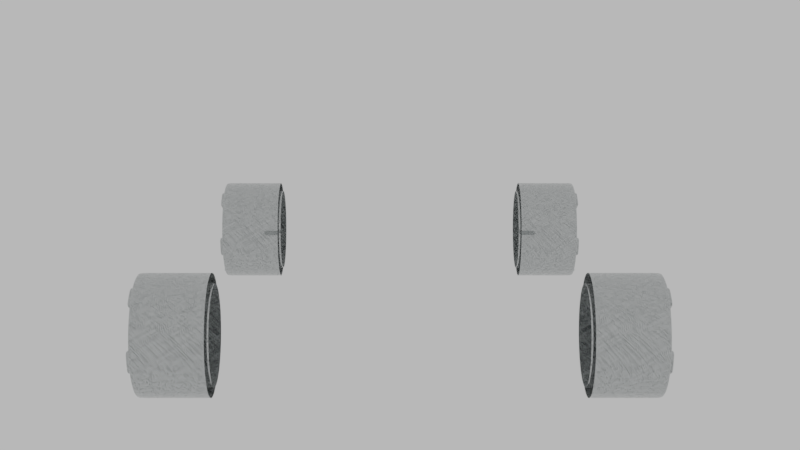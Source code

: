 # Source: Chevrolet_Camaro_SS_Rines.blend  (saved by Blender 3.6.13; exported with 4.5.12 LTS)
import bpy
from mathutils import Matrix  # noqa: F401  (used for matrix-valued properties, if any)

bpy.ops.wm.read_factory_settings(use_empty=True)
scene = bpy.context.scene
scene.name = 'Scene'

# ---- collections
col_colecci_n_3 = bpy.data.collections.new('Colección 3'); scene.collection.children.link(col_colecci_n_3)
col_colecci_n_3.hide_render = True
col_colecci_n_3.hide_viewport = True
col_ruedas = bpy.data.collections.new('Ruedas'); scene.collection.children.link(col_ruedas)

# ---- materials (node trees are filled in below, after node groups)
mat_material_008 = bpy.data.materials.new('Material.008')
mat_material_008.alpha_threshold = 0.0
mat_material_008.roughness = 0.5
mat_material_009 = bpy.data.materials.new('Material.009')
mat_material_009.alpha_threshold = 0.0
mat_material_009.roughness = 0.5

# ---- node groups
ng_scale_scratches = bpy.data.node_groups.new('Scale Scratches', 'ShaderNodeTree')
_s = ng_scale_scratches.interface.new_socket(name='Vector', in_out='OUTPUT', socket_type='NodeSocketVector')
_s.min_value = 0.0
_s.max_value = 0.0
_s = ng_scale_scratches.interface.new_socket(name='Scale', in_out='INPUT', socket_type='NodeSocketFloat')
_s.default_value = 0.5
_s.min_value = -1e+04
_s.max_value = 1e+04
_s = ng_scale_scratches.interface.new_socket(name='Vector', in_out='INPUT', socket_type='NodeSocketVector')
_s.min_value = -1e+04
_s.max_value = 1e+04
_N = ng_scale_scratches.nodes; _L = ng_scale_scratches.links
n0 = _N.new('ShaderNodeMath'); n0.name = 'Math.004'; n0.location = (-1, -78)
n0.hide = True
n0.operation = 'MULTIPLY'
n1 = _N.new('ShaderNodeMath'); n1.name = 'Math.005'; n1.location = (-4, -121)
n1.hide = True
n1.operation = 'MULTIPLY'
n2 = _N.new('ShaderNodeCombineXYZ'); n2.name = 'Combine XYZ'; n2.location = (134, -79)
n2.hide = True
n3 = _N.new('NodeGroupOutput'); n3.name = 'Group Output'; n3.location = (304, -62)
n4 = _N.new('ShaderNodeMath'); n4.name = 'Math.003'; n4.location = (-2, -30)
n4.hide = True
n4.operation = 'MULTIPLY'
n5 = _N.new('ShaderNodeSeparateXYZ'); n5.name = 'Separate XYZ'; n5.location = (-165, -78)
n5.hide = True
n6 = _N.new('NodeGroupInput'); n6.name = 'Group Input'; n6.location = (-456, -36)
_L.new(n4.outputs[0], n2.inputs[0])
_L.new(n0.outputs[0], n2.inputs[1])
_L.new(n1.outputs[0], n2.inputs[2])
_L.new(n2.outputs[0], n3.inputs[0])
_L.new(n5.outputs[0], n4.inputs[1])
_L.new(n5.outputs[1], n0.inputs[1])
_L.new(n5.outputs[2], n1.inputs[1])
_L.new(n6.outputs[0], n4.inputs[0])
_L.new(n6.outputs[0], n0.inputs[0])
_L.new(n6.outputs[0], n1.inputs[0])
_L.new(n6.outputs[1], n5.inputs[0])
n3.is_active_output = True
ng_rotation_scratches = bpy.data.node_groups.new('Rotation Scratches', 'ShaderNodeTree')
_s = ng_rotation_scratches.interface.new_socket(name='Vector', in_out='OUTPUT', socket_type='NodeSocketVector')
_s.min_value = 0.0
_s.max_value = 0.0
_s = ng_rotation_scratches.interface.new_socket(name='X', in_out='INPUT', socket_type='NodeSocketFloat')
_s.min_value = 0.0
_s.max_value = 360.0
_s = ng_rotation_scratches.interface.new_socket(name='Vector', in_out='INPUT', socket_type='NodeSocketVector')
_s.min_value = -1e+04
_s.max_value = 1e+04
_N = ng_rotation_scratches.nodes; _L = ng_rotation_scratches.links
n0 = _N.new('ShaderNodeMath'); n0.name = 'Math.003'; n0.location = (145, -4)
n0.hide = True
n0.operation = 'SINE'
n1 = _N.new('ShaderNodeMath'); n1.name = 'Math.004'; n1.location = (145, -60)
n1.hide = True
n1.operation = 'COSINE'
n2 = _N.new('ShaderNodeMath'); n2.name = 'Math.006'; n2.location = (27, -75)
n2.hide = True
n2.operation = 'DIVIDE'
n2.inputs[1].default_value = 180.0
n3 = _N.new('ShaderNodeMath'); n3.name = 'Math.005'; n3.location = (-92, -76)
n3.hide = True
n3.operation = 'MULTIPLY'
n3.inputs[1].default_value = -3.142
n4 = _N.new('ShaderNodeMath'); n4.name = 'Math.010'; n4.location = (285, -58)
n4.hide = True
n4.operation = 'MULTIPLY'
n5 = _N.new('ShaderNodeMath'); n5.name = 'Math.001'; n5.location = (145, 104)
n5.hide = True
n5.operation = 'COSINE'
n6 = _N.new('ShaderNodeMath'); n6.name = 'Math.002'; n6.location = (145, 50)
n6.hide = True
n6.operation = 'SINE'
n7 = _N.new('ShaderNodeSeparateXYZ'); n7.name = 'Separate XYZ'; n7.location = (-33, 15)
n7.hide = True
n8 = _N.new('ShaderNodeMath'); n8.name = 'Math.011'; n8.location = (439, 77)
n8.hide = True
n8.operation = 'SUBTRACT'
n9 = _N.new('ShaderNodeMath'); n9.name = 'Math.012'; n9.location = (439, -31)
n9.hide = True
n10 = _N.new('ShaderNodeMath'); n10.name = 'Math.007'; n10.location = (285, 104)
n10.hide = True
n10.operation = 'MULTIPLY'
n11 = _N.new('ShaderNodeMath'); n11.name = 'Math.008'; n11.location = (285, 50)
n11.hide = True
n11.operation = 'MULTIPLY'
n12 = _N.new('ShaderNodeMath'); n12.name = 'Math.009'; n12.location = (285, -4)
n12.hide = True
n12.operation = 'MULTIPLY'
n13 = _N.new('ShaderNodeCombineXYZ'); n13.name = 'Combine XYZ'; n13.location = (583, 20)
n13.hide = True
n14 = _N.new('NodeGroupOutput'); n14.name = 'Group Output'; n14.location = (750, 37)
n15 = _N.new('NodeGroupInput'); n15.name = 'Group Input'; n15.location = (-265, 52)
_L.new(n13.outputs[0], n14.inputs[0])
_L.new(n15.outputs[1], n7.inputs[0])
_L.new(n15.outputs[0], n3.inputs[0])
_L.new(n3.outputs[0], n2.inputs[0])
_L.new(n2.outputs[0], n1.inputs[0])
_L.new(n2.outputs[0], n0.inputs[0])
_L.new(n2.outputs[0], n6.inputs[0])
_L.new(n2.outputs[0], n5.inputs[0])
_L.new(n5.outputs[0], n10.inputs[0])
_L.new(n6.outputs[0], n11.inputs[0])
_L.new(n0.outputs[0], n12.inputs[0])
_L.new(n1.outputs[0], n4.inputs[0])
_L.new(n7.outputs[1], n10.inputs[1])
_L.new(n7.outputs[1], n12.inputs[1])
_L.new(n7.outputs[2], n4.inputs[1])
_L.new(n7.outputs[2], n11.inputs[1])
_L.new(n10.outputs[0], n8.inputs[0])
_L.new(n11.outputs[0], n8.inputs[1])
_L.new(n12.outputs[0], n9.inputs[0])
_L.new(n4.outputs[0], n9.inputs[1])
_L.new(n8.outputs[0], n13.inputs[1])
_L.new(n9.outputs[0], n13.inputs[2])
_L.new(n7.outputs[0], n13.inputs[0])
n14.is_active_output = True
ng_color_ramp_scratches = bpy.data.node_groups.new('Color Ramp Scratches', 'ShaderNodeTree')
_s = ng_color_ramp_scratches.interface.new_socket(name='Color', in_out='OUTPUT', socket_type='NodeSocketColor')
_s.default_value = (0.0, 0.0, 0.0, 0.0)
_s = ng_color_ramp_scratches.interface.new_socket(name='Fac', in_out='INPUT', socket_type='NodeSocketFloat')
_s.default_value = 0.5
_s.min_value = -1e+04
_s.max_value = 1e+04
_s = ng_color_ramp_scratches.interface.new_socket(name='Color1', in_out='INPUT', socket_type='NodeSocketColor')
_s.default_value = (0.5, 0.5, 0.5, 1.0)
_s = ng_color_ramp_scratches.interface.new_socket(name='Pos 1', in_out='INPUT', socket_type='NodeSocketFloat')
_s.default_value = 0.5
_s.min_value = 0.0
_s.max_value = 0.982
_s = ng_color_ramp_scratches.interface.new_socket(name='Color2', in_out='INPUT', socket_type='NodeSocketColor')
_s.default_value = (0.5, 0.5, 0.5, 1.0)
_N = ng_color_ramp_scratches.nodes; _L = ng_color_ramp_scratches.links
n0 = _N.new('ShaderNodeMath'); n0.name = 'Math.003'; n0.location = (-152, -30)
n0.hide = True
n0.operation = 'DIVIDE'
n1 = _N.new('ShaderNodeMath'); n1.name = 'Math'; n1.location = (-294, 29)
n1.hide = True
n1.operation = 'SUBTRACT'
n2 = _N.new('ShaderNodeMath'); n2.name = 'Math.004'; n2.location = (7, 16)
n2.hide = True
n2.operation = 'MULTIPLY'
n3 = _N.new('ShaderNodeMix'); n3.name = 'Mix.001'; n3.location = (296, -20)
n3.hide = True
n3.data_type = 'RGBA'
n4 = _N.new('NodeGroupOutput'); n4.name = 'Group Output'; n4.location = (496, 0)
n5 = _N.new('ShaderNodeMath'); n5.name = 'Math.005'; n5.location = (158, -3)
n5.hide = True
n5.use_clamp = True
n6 = _N.new('ShaderNodeMath'); n6.name = 'Math.002'; n6.location = (-151, 30)
n6.hide = True
n6.operation = 'DIVIDE'
n6.inputs[0].default_value = 1.0
n7 = _N.new('NodeGroupInput'); n7.name = 'Group Input'; n7.location = (-659, 21)
n8 = _N.new('ShaderNodeMath'); n8.name = 'Math.001'; n8.location = (-296, -27)
n8.hide = True
n8.operation = 'SUBTRACT'
n9 = _N.new('ShaderNodeMath'); n9.name = 'Math.006'; n9.location = (-487, 162)
n9.inputs[1].default_value = 0.018
_L.new(n5.outputs[0], n3.inputs[0])
_L.new(n1.outputs[0], n6.inputs[1])
_L.new(n8.outputs[0], n0.inputs[1])
_L.new(n6.outputs[0], n2.inputs[0])
_L.new(n2.outputs[0], n5.inputs[0])
_L.new(n0.outputs[0], n5.inputs[1])
_L.new(n7.outputs[0], n2.inputs[1])
_L.new(n7.outputs[1], n3.inputs[6])
_L.new(n7.outputs[2], n1.inputs[1])
_L.new(n7.outputs[2], n0.inputs[0])
_L.new(n7.outputs[2], n8.inputs[0])
_L.new(n7.outputs[3], n3.inputs[7])
_L.new(n3.outputs[2], n4.inputs[0])
_L.new(n7.outputs[2], n9.inputs[0])
_L.new(n9.outputs[0], n1.inputs[0])
_L.new(n9.outputs[0], n8.inputs[1])
n4.is_active_output = True
ng_scratches_texture = bpy.data.node_groups.new('Scratches Texture', 'ShaderNodeTree')
_s = ng_scratches_texture.interface.new_socket(name='Scratches', in_out='OUTPUT', socket_type='NodeSocketFloat')
_s.min_value = 0.0
_s.max_value = 0.0
_s = ng_scratches_texture.interface.new_socket(name='Scale', in_out='INPUT', socket_type='NodeSocketFloat')
_s.default_value = 1.0
_s.min_value = -1e+04
_s.max_value = 1e+04
_s = ng_scratches_texture.interface.new_socket(name='Scratches', in_out='INPUT', socket_type='NodeSocketFloat')
_s.subtype = 'FACTOR'
_s.default_value = 0.3
_s.min_value = 0.0
_s.max_value = 1.0
_s = ng_scratches_texture.interface.new_socket(name='Rotation', in_out='INPUT', socket_type='NodeSocketFloat')
_s.min_value = 0.0
_s.max_value = 360.0
_N = ng_scratches_texture.nodes; _L = ng_scratches_texture.links
n0 = _N.new('ShaderNodeMapping'); n0.name = 'Mapping.001'; n0.location = (-217, -145)
n0.inputs[2].default_value = (6.981, 0.0, 0.0)
n1 = _N.new('ShaderNodeTexWave'); n1.name = 'Wave Texture'; n1.location = (156, 154)
n1.bands_direction = 'DIAGONAL'
n1.rings_direction = 'SPHERICAL'
n1.inputs[3].default_value = 0.0
n1.inputs[6].default_value = 1.571
n2 = _N.new('ShaderNodeMapping'); n2.name = 'Mapping.002'; n2.location = (-220, -503)
n2.inputs[2].default_value = (2.583, 0.0, 0.0)
n3 = _N.new('ShaderNodeCombineXYZ'); n3.name = 'Combine XYZ'; n3.location = (406, -55)
n3.hide = True
n4 = _N.new('ShaderNodeCombineXYZ'); n4.name = 'Combine XYZ.001'; n4.location = (401, -692)
n4.hide = True
n5 = _N.new('ShaderNodeSeparateXYZ'); n5.name = 'Separate XYZ.001'; n5.location = (178, -890)
n5.hide = True
n6 = _N.new('ShaderNodeTexNoise'); n6.name = 'Musgrave Texture.001'; n6.location = (581, -621)
n6.width = 150
n6.normalize = False
n6.inputs[2].default_value = 8.75
n6.inputs[3].default_value = 14.0
n6.inputs[4].default_value = 0.7692
n6.inputs[5].default_value = 1.3
n7 = _N.new('ShaderNodeMix'); n7.name = 'Mix.001'; n7.location = (656, -447)
n7.hide = True
n7.data_type = 'RGBA'
n8 = _N.new('ShaderNodeTexWave'); n8.name = 'Wave Texture.001'; n8.location = (156, -505)
n8.bands_direction = 'DIAGONAL'
n8.rings_direction = 'SPHERICAL'
n8.inputs[1].default_value = 6.25
n8.inputs[3].default_value = 0.0
n8.inputs[6].default_value = 1.571
n9 = _N.new('ShaderNodeSeparateXYZ'); n9.name = 'Separate XYZ'; n9.location = (165, -180)
n9.hide = True
n10 = _N.new('NodeReroute'); n10.name = 'Reroute'; n10.location = (-305, -503)
n10.width = 16
n10.socket_idname = 'NodeSocketVector'
n11 = _N.new('ShaderNodeGroup'); n11.name = 'Group'; n11.location = (-463, -494)
n11.hide = True
n11.node_tree = ng_scale_scratches
n12 = _N.new('ShaderNodeGroup'); n12.name = 'Group.001'; n12.location = (-597, -505)
n12.hide = True
n12.node_tree = ng_rotation_scratches
n13 = _N.new('NodeGroupInput'); n13.name = 'Group Input'; n13.location = (-975, -555)
n14 = _N.new('ShaderNodeTexNoise'); n14.name = 'Musgrave Texture'; n14.location = (581, 37)
n14.width = 150
n14.normalize = False
n14.inputs[2].default_value = 7.5
n14.inputs[3].default_value = 14.0
n14.inputs[4].default_value = 0.7692
n14.inputs[5].default_value = 1.3
n15 = _N.new('ShaderNodeValue'); n15.name = 'Value.002'; n15.location = (455, -415)
n15.outputs[0].default_value = 2.0
n16 = _N.new('ShaderNodeValue'); n16.name = 'Value.003'; n16.location = (456, -496)
n16.outputs[0].default_value = -2.0
n17 = _N.new('ShaderNodeGroup'); n17.name = 'Group.003'; n17.location = (833, -250)
n17.node_tree = ng_color_ramp_scratches
n17.inputs[1].default_value = (0.0, 0.0, 0.0, 1.0)
n17.inputs[3].default_value = (1.0, 1.0, 1.0, 1.0)
n18 = _N.new('ShaderNodeGroup'); n18.name = 'Group.002'; n18.location = (824, -469)
n18.node_tree = ng_color_ramp_scratches
n18.inputs[1].default_value = (0.0, 0.0, 0.0, 1.0)
n18.inputs[3].default_value = (1.0, 1.0, 1.0, 1.0)
n19 = _N.new('ShaderNodeMath'); n19.name = 'Math'; n19.location = (1063, -326)
n19.use_clamp = True
n20 = _N.new('NodeGroupOutput'); n20.name = 'Group Output'; n20.location = (1264, -369)
n21 = _N.new('ShaderNodeMapping'); n21.name = 'Mapping.003'; n21.location = (-222, -781)
n21.inputs[2].default_value = (5.236, 0.0, 0.0)
n22 = _N.new('ShaderNodeTexCoord'); n22.name = 'Texture Coordinate'; n22.location = (-874, -213)
_L.new(n10.outputs[0], n0.inputs[0])
_L.new(n0.outputs[0], n9.inputs[0])
_L.new(n9.outputs[2], n3.inputs[2])
_L.new(n3.outputs[0], n14.inputs[0])
_L.new(n22.outputs[3], n12.inputs[1])
_L.new(n11.outputs[0], n10.inputs[0])
_L.new(n13.outputs[0], n11.inputs[0])
_L.new(n9.outputs[0], n3.inputs[0])
_L.new(n1.outputs[0], n3.inputs[1])
_L.new(n2.outputs[0], n8.inputs[0])
_L.new(n21.outputs[0], n5.inputs[0])
_L.new(n5.outputs[2], n4.inputs[2])
_L.new(n4.outputs[0], n6.inputs[0])
_L.new(n5.outputs[0], n4.inputs[0])
_L.new(n8.outputs[0], n4.inputs[1])
_L.new(n10.outputs[0], n2.inputs[0])
_L.new(n10.outputs[0], n21.inputs[0])
_L.new(n12.outputs[0], n11.inputs[1])
_L.new(n13.outputs[2], n12.inputs[0])
_L.new(n6.outputs[0], n18.inputs[0])
_L.new(n18.outputs[0], n19.inputs[1])
_L.new(n14.outputs[0], n17.inputs[0])
_L.new(n17.outputs[0], n19.inputs[0])
_L.new(n7.outputs[2], n17.inputs[2])
_L.new(n7.outputs[2], n18.inputs[2])
_L.new(n15.outputs[0], n7.inputs[6])
_L.new(n13.outputs[1], n7.inputs[0])
_L.new(n16.outputs[0], n7.inputs[7])
_L.new(n10.outputs[0], n1.inputs[0])
_L.new(n19.outputs[0], n20.inputs[0])
n20.is_active_output = True

# ---- material node trees
mat_material_008.use_nodes = True; mat_material_008.node_tree.nodes.clear()
_N = mat_material_008.node_tree.nodes; _L = mat_material_008.node_tree.links
n0 = _N.new('ShaderNodeOutputMaterial'); n0.name = 'Material'; n0.location = (200, 0)
n1 = _N.new('ShaderNodeBsdfPrincipled'); n1.name = 'Iron'; n1.location = (0, 0)
n1.width = 150
n1.subsurface_method = 'BURLEY'
n1.inputs[0].default_value = (0.552, 0.571, 0.571, 1.0)
n1.inputs[1].default_value = 1.0
n1.inputs[3].default_value = 1.45
n1.inputs[9].default_value = (1.0, 1.0, 1.0)
n1.inputs[27].default_value = (0.0, 0.0, 0.0, 1.0)
n1.inputs[28].default_value = 1.0
n2 = _N.new('ShaderNodeGroup'); n2.name = 'Grupo'; n2.location = (-455, -138)
n2.node_tree = ng_scratches_texture
n2.inputs[0].default_value = 10.0
n2.inputs[1].default_value = 0.4091
n2.inputs[2].default_value = 0.0
n3 = _N.new('ShaderNodeInvert'); n3.name = 'Invertir'; n3.location = (-220, -199)
_L.new(n1.outputs[0], n0.inputs[0])
_L.new(n2.outputs[0], n1.inputs[2])
n0.is_active_output = True
mat_material_009.use_nodes = True; mat_material_009.node_tree.nodes.clear()
_N = mat_material_009.node_tree.nodes; _L = mat_material_009.node_tree.links
n0 = _N.new('ShaderNodeOutputMaterial'); n0.name = 'Material'; n0.location = (200, 0)
n1 = _N.new('ShaderNodeBsdfPrincipled'); n1.name = 'Aluminium'; n1.location = (0, 0)
n1.width = 150
n1.subsurface_method = 'BURLEY'
n1.inputs[0].default_value = (0.815, 0.831, 0.839, 1.0)
n1.inputs[1].default_value = 1.0
n1.inputs[2].default_value = 0.1
n1.inputs[3].default_value = 1.45
n1.inputs[9].default_value = (1.0, 1.0, 1.0)
n1.inputs[27].default_value = (0.0, 0.0, 0.0, 1.0)
n1.inputs[28].default_value = 1.0
_L.new(n1.outputs[0], n0.inputs[0])
n0.is_active_output = True

# ---- world
world_world = bpy.data.worlds.new('World'); scene.world = world_world
world_world.use_nodes = True; world_world.node_tree.nodes.clear()
_N = world_world.node_tree.nodes; _L = world_world.node_tree.links
n0 = _N.new('ShaderNodeOutputWorld'); n0.name = 'Entorno'; n0.location = (300, 300)
n1 = _N.new('ShaderNodeBackground'); n1.name = 'Fondo'; n1.location = (10, 300)
n1.inputs[0].default_value = (0.5815, 0.5815, 0.5815, 1.0)
_L.new(n1.outputs[0], n0.inputs[0])
n0.is_active_output = True
world_world.color = (0.05088, 0.05088, 0.05088)
world_world.use_sun_shadow = False
world_world.sun_shadow_jitter_overblur = 0.0
world_world.cycles.sampling_method = 'MANUAL'

# ---- cameras
cam_c_mara = bpy.data.cameras.new('Cámara')
cam_c_mara.clip_end = 100.0
cam_c_mara.lens = 59.71
cam_c_mara.sensor_width = 32.0
cam_c_mara.sensor_height = 18.0
cam_c_mara.display_size = 2.0
cam_c_mara.lens_unit = 'FOV'
cam_c_mara.dof.focus_distance = 0.0

# ---- lights
light_foco_002 = bpy.data.lights.new('Foco.002', 'SPOT')
light_foco_002.color = (1.0, 0.8861, 0.5913)
light_foco_002.transmission_factor = 0.0
light_foco_002.energy = 100.0
light_foco_002.shadow_buffer_clip_start = 0.5
light_foco_002.shadow_soft_size = 0.1
light_foco_002.shadow_maximum_resolution = 0.006
light_foco_002.use_absolute_resolution = True
light_foco_001 = bpy.data.lights.new('Foco.001', 'SPOT')
light_foco_001.color = (0.8322, 0.9111, 1.0)
light_foco_001.transmission_factor = 0.0
light_foco_001.energy = 100.0
light_foco_001.shadow_buffer_clip_start = 0.5
light_foco_001.shadow_soft_size = 0.1
light_foco_001.shadow_maximum_resolution = 0.006
light_foco_001.use_absolute_resolution = True
light_foco = bpy.data.lights.new('Foco', 'SPOT')
light_foco.color = (1.0, 0.7231, 0.7231)
light_foco.transmission_factor = 0.0
light_foco.energy = 100.0
light_foco.shadow_buffer_clip_start = 0.5
light_foco.shadow_soft_size = 0.1
light_foco.shadow_maximum_resolution = 0.006
light_foco.use_absolute_resolution = True

# ---- meshes
me_plano_017 = bpy.data.meshes.new('Plano.017')
me_plano_017.from_pydata([(0.03756, -0.07859, 0.005782), (0.03865, 0.09963, 0.01117), (0.0, -0.07859, 0.005782), (0.0, 0.09963, 0.01117), (0.04062, -0.05643, 0.005782), (0.0, -0.05616, 0.005782), (0.099, -0.07859, 0.005782), (0.099, -0.05306, 0.005782), (0.01878, -0.07859, 0.005782), (0.01878, 0.09963, 0.01117), (0.01878, -0.05616, 0.005782), (0.03756, 0.08168, 0.00925), (0.0, 0.08168, 0.00925), (0.01878, 0.08168, 0.00925), (0.03756, 0.06262, 0.007211), (0.0, 0.06262, 0.007211), (0.01878, 0.06262, 0.007211), (0.03756, -0.02921, -0.002613), (0.0, -0.02921, -0.002613), (0.01878, -0.02921, -0.002613), (0.03756, -0.003529, 0.0001344), (0.0, -0.003529, 0.0001344), (0.01878, -0.003529, 0.0001344), (0.03153, -0.03858, 0.02369), (0.099, -0.03858, 0.02369), (0.03153, -0.01315, 0.02369), (0.099, -0.01315, 0.02369), (0.03833, 0.08981, 0.02302), (0.03036, 0.08168, 0.0287), (0.03036, 0.06262, 0.02666), (0.099, 0.08981, 0.02302), (0.099, 0.08168, 0.0287), (0.099, 0.06262, 0.02666), (0.047, 0.1162, 0.01117), (0.0, 0.1162, 0.01117), (0.01878, 0.1162, 0.01117), (0.03833, 0.1064, 0.02037), (0.099, 0.1064, 0.02037), (0.0, 0.11, 0.02037), (0.01878, 0.11, 0.02037), (0.03756, -0.05817, -0.008745), (0.0, -0.05817, -0.008745), (0.01878, -0.05817, -0.008745), (0.06468, 0.06262, 0.02666), (0.06468, 0.08168, 0.0287), (0.07152, 0.08981, 0.02302), (0.07152, 0.1064, 0.02037), (0.06828, -0.07859, 0.005782), (0.06981, -0.05475, 0.005782), (0.06527, -0.03858, 0.02369), (0.06527, -0.01315, 0.02369), (0.03833, 0.1216, 0.02037), (0.099, 0.1216, 0.02037), (0.0, 0.1216, 0.02037), (0.01878, 0.1216, 0.02037), (0.07152, 0.1216, 0.02037), (0.03756, -0.07859, 0.0324), (0.0, -0.07859, 0.0324), (0.099, -0.07859, 0.0324), (0.01878, -0.07859, 0.0324), (0.06828, -0.07859, 0.0324), (0.03756, -0.07859, 0.2819), (0.0, -0.07859, 0.2819), (0.099, -0.07859, 0.2819), (0.01878, -0.07859, 0.2819), (0.06828, -0.07859, 0.2819), (0.03153, -0.01315, 0.06283), (0.099, -0.01315, 0.06283), (0.06527, -0.01315, 0.06283), (0.0, -0.01315, 0.02369), (0.0, -0.01315, 0.06283), (0.03153, -0.03858, 0.07053), (0.099, -0.03858, 0.07053), (0.06527, -0.03858, 0.07053), (0.0, -0.03858, 0.07053), (0.03153, -0.03858, 0.2936), (0.099, -0.03858, 0.2936), (0.06527, -0.03858, 0.2936), (0.0, -0.03858, 0.2936), (0.0, 0.06262, 0.02666), (0.03036, 0.06262, 0.03884), (0.099, 0.06262, 0.03884), (0.06468, 0.06262, 0.03884), (0.0, 0.06262, 0.03884)], [], [(13, 9, 1, 11), (8, 10, 4, 0), (48, 7, 6, 47), (2, 5, 10, 8), (12, 3, 9, 13), (15, 12, 13, 16), (16, 13, 11, 14), (22, 16, 14, 20), (21, 15, 16, 22), (10, 42, 40, 4), (18, 21, 22, 19), (19, 22, 20, 17), (48, 49, 24, 7), (49, 50, 26, 24), (17, 20, 25, 23), (11, 28, 29, 14), (1, 27, 28, 11), (44, 31, 32, 43), (45, 30, 31, 44), (1, 33, 36, 27), (45, 46, 37, 30), (3, 34, 35, 9), (9, 35, 33, 1), (34, 38, 39, 35), (35, 39, 36, 33), (14, 29, 25, 20), (41, 18, 19, 42), (42, 19, 17, 40), (5, 41, 42, 10), (4, 40, 17, 23), (27, 36, 46, 45), (27, 45, 44, 28), (28, 44, 43, 29), (23, 25, 50, 49), (4, 23, 49, 48), (4, 48, 47, 0), (39, 54, 51, 36), (38, 53, 54, 39), (36, 51, 55, 46), (46, 55, 52, 37), (8, 59, 57, 2), (6, 58, 60, 47), (47, 60, 56, 0), (0, 56, 59, 8), (56, 61, 64, 59), (60, 65, 61, 56), (58, 63, 65, 60), (59, 64, 62, 57), (50, 68, 67, 26), (25, 66, 68, 50), (25, 69, 70, 66), (70, 74, 71, 66), (68, 73, 72, 67), (66, 71, 73, 68), (74, 78, 75, 71), (73, 77, 76, 72), (71, 75, 77, 73), (29, 79, 69, 25), (29, 80, 83, 79), (43, 82, 80, 29), (32, 81, 82, 43)])
_k = {(5, 10): 1.0, (6, 7): 1.0, (4, 10): 1.0, (7, 24): 1.0, (4, 23): 1.0, (25, 50): 0.44314, (24, 26): 1.0, (23, 25): 1.0, (27, 28): 1.0, (28, 29): 1.0, (30, 31): 1.0, (31, 32): 1.0, (27, 36): 1.0, (30, 37): 1.0, (38, 39): 1.0, (36, 39): 1.0, (25, 29): 0.57255, (26, 50): 0.44314, (51, 55): 1.0, (53, 54): 1.0, (51, 54): 1.0, (52, 55): 1.0, (37, 52): 1.0, (6, 58): 1.0, (61, 64): 1.0, (63, 65): 1.0, (62, 64): 1.0, (61, 65): 1.0, (58, 63): 1.0, (26, 67): 1.0, (25, 69): 1.0, (67, 72): 1.0, (75, 77): 1.0, (76, 77): 1.0, (75, 78): 1.0, (72, 76): 1.0, (69, 79): 1.0, (81, 82): 1.0, (80, 82): 1.0, (32, 81): 1.0}
me_plano_017.attributes.new('crease_edge', 'FLOAT', 'EDGE').data.foreach_set('value', [_k.get((min(e.vertices), max(e.vertices)), 0.0) for e in me_plano_017.edges])
me_plano_017.materials.append(mat_material_008)
me_plano_017.use_remesh_preserve_volume = False
me_plano_017.use_remesh_preserve_attributes = False
me_plano_017.use_mirror_vertex_groups = False
me_plano_017.update()
me_plano_004 = bpy.data.meshes.new('Plano.004')
me_plano_004.from_pydata([(0.03756, -0.07859, -0.02867), (0.03865, 0.09963, -0.03405), (0.0, -0.07859, -0.02867), (3.725e-09, 0.09963, -0.03405), (0.04062, -0.05643, -0.02867), (0.0, -0.05616, -0.02867), (0.099, -0.07859, -0.02867), (0.099, -0.05306, -0.02867), (0.01878, -0.07859, -0.02867), (0.01878, 0.09963, -0.03405), (0.01878, -0.05616, -0.02867), (0.03756, 0.08168, -0.03213), (3.725e-09, 0.08168, -0.03213), (0.01878, 0.08168, -0.03213), (0.03756, 0.06262, -0.0301), (3.725e-09, 0.06262, -0.0301), (0.01878, 0.06262, -0.0301), (0.03756, -0.02921, -0.02027), (0.0, -0.02921, -0.02027), (0.01878, -0.02921, -0.02027), (0.03756, -0.00353, -0.02302), (3.725e-09, -0.00353, -0.02302), (0.01878, -0.00353, -0.02302), (0.03153, -0.03858, -0.04658), (0.099, -0.03858, -0.04658), (0.03153, -0.01315, -0.04658), (0.099, -0.01315, -0.04658), (0.03833, 0.08981, -0.0459), (0.03036, 0.08168, -0.05158), (0.03036, 0.06262, -0.04955), (0.099, 0.08981, -0.0459), (0.099, 0.08168, -0.05158), (0.099, 0.06262, -0.04955), (0.047, 0.1162, -0.03405), (3.725e-09, 0.1162, -0.03405), (0.01878, 0.1162, -0.03405), (0.03833, 0.1064, -0.04325), (0.099, 0.1064, -0.04325), (1.118e-08, 0.11, -0.04325), (0.01878, 0.11, -0.04325), (0.03756, -0.05817, -0.01414), (6.181e-10, -0.05817, -0.01414), (0.01878, -0.05817, -0.01414), (0.06468, 0.06262, -0.04955), (0.06468, 0.08168, -0.05158), (0.07152, 0.08981, -0.0459), (0.07152, 0.1064, -0.04325), (0.06828, -0.07859, -0.02867), (0.06981, -0.05475, -0.02867), (0.06527, -0.03858, -0.04658), (0.06527, -0.01315, -0.04658), (0.03833, 0.1216, -0.04325), (0.099, 0.1216, -0.04325), (0.0, 0.1216, -0.04325), (0.01878, 0.1216, -0.04325), (0.07152, 0.1216, -0.04325), (0.03756, -0.07859, -0.05529), (0.0, -0.07859, -0.05529), (0.099, -0.07859, -0.05529), (0.01878, -0.07859, -0.05529), (0.06828, -0.07859, -0.05529), (0.03756, -0.07859, -0.3048), (0.0, -0.07859, -0.3048), (0.099, -0.07859, -0.3048), (0.01878, -0.07859, -0.3048), (0.06828, -0.07859, -0.3048), (0.03153, -0.01315, -0.08571), (0.099, -0.01315, -0.08571), (0.06527, -0.01315, -0.08571), (0.0, -0.01315, -0.04658), (0.0, -0.01315, -0.08571), (0.03153, -0.03858, -0.09341), (0.099, -0.03858, -0.09341), (0.06527, -0.03858, -0.09341), (0.0, -0.03858, -0.09341), (0.03153, -0.03858, -0.3165), (0.099, -0.03858, -0.3165), (0.06527, -0.03858, -0.3165), (0.0, -0.03858, -0.3165), (0.0, 0.06262, -0.04955), (0.03036, 0.06262, -0.06172), (0.099, 0.06262, -0.06172), (0.06468, 0.06262, -0.06172), (0.0, 0.06262, -0.06172)], [], [(13, 11, 1, 9), (8, 0, 4, 10), (48, 47, 6, 7), (2, 8, 10, 5), (12, 13, 9, 3), (15, 16, 13, 12), (16, 14, 11, 13), (22, 20, 14, 16), (21, 22, 16, 15), (10, 4, 40, 42), (18, 19, 22, 21), (19, 17, 20, 22), (48, 7, 24, 49), (49, 24, 26, 50), (17, 23, 25, 20), (11, 14, 29, 28), (1, 11, 28, 27), (44, 43, 32, 31), (45, 44, 31, 30), (1, 27, 36, 33), (45, 30, 37, 46), (3, 9, 35, 34), (9, 1, 33, 35), (34, 35, 39, 38), (35, 33, 36, 39), (14, 20, 25, 29), (41, 42, 19, 18), (42, 40, 17, 19), (5, 10, 42, 41), (4, 23, 17, 40), (27, 45, 46, 36), (27, 28, 44, 45), (28, 29, 43, 44), (23, 49, 50, 25), (4, 48, 49, 23), (4, 0, 47, 48), (39, 36, 51, 54), (38, 39, 54, 53), (36, 46, 55, 51), (46, 37, 52, 55), (8, 2, 57, 59), (6, 47, 60, 58), (47, 0, 56, 60), (0, 8, 59, 56), (56, 59, 64, 61), (60, 56, 61, 65), (58, 60, 65, 63), (59, 57, 62, 64), (50, 26, 67, 68), (25, 50, 68, 66), (25, 66, 70, 69), (70, 66, 71, 74), (68, 67, 72, 73), (66, 68, 73, 71), (74, 71, 75, 78), (73, 72, 76, 77), (71, 73, 77, 75), (29, 25, 69, 79), (29, 79, 83, 80), (43, 29, 80, 82), (32, 43, 82, 81)])
_k = {(5, 10): 1.0, (6, 7): 1.0, (4, 10): 1.0, (7, 24): 1.0, (4, 23): 1.0, (25, 50): 0.44314, (24, 26): 1.0, (23, 25): 1.0, (27, 28): 1.0, (28, 29): 1.0, (30, 31): 1.0, (31, 32): 1.0, (27, 36): 1.0, (30, 37): 1.0, (38, 39): 1.0, (36, 39): 1.0, (25, 29): 0.57255, (26, 50): 0.44314, (51, 55): 1.0, (53, 54): 1.0, (51, 54): 1.0, (52, 55): 1.0, (37, 52): 1.0, (6, 58): 1.0, (61, 64): 1.0, (63, 65): 1.0, (62, 64): 1.0, (61, 65): 1.0, (58, 63): 1.0, (26, 67): 1.0, (25, 69): 1.0, (67, 72): 1.0, (75, 77): 1.0, (76, 77): 1.0, (75, 78): 1.0, (72, 76): 1.0, (69, 79): 1.0, (81, 82): 1.0, (80, 82): 1.0, (32, 81): 1.0}
me_plano_004.attributes.new('crease_edge', 'FLOAT', 'EDGE').data.foreach_set('value', [_k.get((min(e.vertices), max(e.vertices)), 0.0) for e in me_plano_004.edges])
me_plano_004.materials.append(mat_material_008)
me_plano_004.use_remesh_preserve_volume = False
me_plano_004.use_remesh_preserve_attributes = False
me_plano_004.use_mirror_vertex_groups = False
me_plano_004.update()
me_plano_018 = bpy.data.meshes.new('Plano.018')
me_plano_018.from_pydata([(0.03756, -0.07859, 0.04068), (0.03865, 0.09963, 0.04607), (0.0, -0.07859, 0.04068), (0.0, 0.09963, 0.04607), (0.04062, -0.05643, 0.04068), (0.0, -0.05616, 0.04068), (0.099, -0.07859, 0.04068), (0.099, -0.05306, 0.04068), (0.01878, -0.07859, 0.04068), (0.01878, 0.09963, 0.04607), (0.01878, -0.05616, 0.04068), (0.03756, 0.08168, 0.04415), (0.0, 0.08168, 0.04415), (0.01878, 0.08168, 0.04415), (0.03756, 0.06262, 0.04211), (0.0, 0.06262, 0.04211), (0.01878, 0.06262, 0.04211), (0.03756, -0.02921, 0.03228), (0.0, -0.02921, 0.03228), (0.01878, -0.02921, 0.03228), (0.03756, -0.003529, 0.03503), (0.0, -0.003529, 0.03503), (0.01878, -0.003529, 0.03503), (0.03153, -0.03858, 0.05859), (0.099, -0.03858, 0.05859), (0.03153, -0.01315, 0.05859), (0.099, -0.01315, 0.05859), (0.03833, 0.08981, 0.05792), (0.03036, 0.08168, 0.0636), (0.03036, 0.06262, 0.06156), (0.099, 0.08981, 0.05792), (0.099, 0.08168, 0.0636), (0.099, 0.06262, 0.06156), (0.047, 0.1162, 0.04607), (0.0, 0.1162, 0.04607), (0.01878, 0.1162, 0.04607), (0.03833, 0.1064, 0.05527), (0.099, 0.1064, 0.05527), (0.0, 0.11, 0.05527), (0.01878, 0.11, 0.05527), (0.03756, -0.05817, 0.02615), (0.0, -0.05817, 0.02615), (0.01878, -0.05817, 0.02615), (0.06468, 0.06262, 0.06156), (0.06468, 0.08168, 0.0636), (0.07152, 0.08981, 0.05792), (0.07152, 0.1064, 0.05527), (0.06828, -0.07859, 0.04068), (0.06981, -0.05475, 0.04068), (0.06527, -0.03858, 0.05859), (0.06527, -0.01315, 0.05859), (0.03833, 0.1216, 0.05527), (0.099, 0.1216, 0.05527), (0.0, 0.1216, 0.05527), (0.01878, 0.1216, 0.05527), (0.07152, 0.1216, 0.05527), (0.03756, -0.07859, 0.0673), (0.0, -0.07859, 0.0673), (0.099, -0.07859, 0.0673), (0.01878, -0.07859, 0.0673), (0.06828, -0.07859, 0.0673), (0.03756, -0.07859, 0.3168), (0.0, -0.07859, 0.3168), (0.099, -0.07859, 0.3168), (0.01878, -0.07859, 0.3168), (0.06828, -0.07859, 0.3168), (0.03153, -0.01315, 0.09773), (0.099, -0.01315, 0.09773), (0.06527, -0.01315, 0.09773), (0.0, -0.01315, 0.05859), (0.0, -0.01315, 0.09773), (0.03153, -0.03858, 0.1054), (0.099, -0.03858, 0.1054), (0.06527, -0.03858, 0.1054), (0.0, -0.03858, 0.1054), (0.03153, -0.03858, 0.3285), (0.099, -0.03858, 0.3285), (0.06527, -0.03858, 0.3285), (0.0, -0.03858, 0.3285), (0.0, 0.06262, 0.06156), (0.03036, 0.06262, 0.07374), (0.099, 0.06262, 0.07374), (0.06468, 0.06262, 0.07374), (0.0, 0.06262, 0.07374)], [], [(13, 9, 1, 11), (8, 10, 4, 0), (48, 7, 6, 47), (2, 5, 10, 8), (12, 3, 9, 13), (15, 12, 13, 16), (16, 13, 11, 14), (22, 16, 14, 20), (21, 15, 16, 22), (10, 42, 40, 4), (18, 21, 22, 19), (19, 22, 20, 17), (48, 49, 24, 7), (49, 50, 26, 24), (17, 20, 25, 23), (11, 28, 29, 14), (1, 27, 28, 11), (44, 31, 32, 43), (45, 30, 31, 44), (1, 33, 36, 27), (45, 46, 37, 30), (3, 34, 35, 9), (9, 35, 33, 1), (34, 38, 39, 35), (35, 39, 36, 33), (14, 29, 25, 20), (41, 18, 19, 42), (42, 19, 17, 40), (5, 41, 42, 10), (4, 40, 17, 23), (27, 36, 46, 45), (27, 45, 44, 28), (28, 44, 43, 29), (23, 25, 50, 49), (4, 23, 49, 48), (4, 48, 47, 0), (39, 54, 51, 36), (38, 53, 54, 39), (36, 51, 55, 46), (46, 55, 52, 37), (8, 59, 57, 2), (6, 58, 60, 47), (47, 60, 56, 0), (0, 56, 59, 8), (56, 61, 64, 59), (60, 65, 61, 56), (58, 63, 65, 60), (59, 64, 62, 57), (50, 68, 67, 26), (25, 66, 68, 50), (25, 69, 70, 66), (70, 74, 71, 66), (68, 73, 72, 67), (66, 71, 73, 68), (74, 78, 75, 71), (73, 77, 76, 72), (71, 75, 77, 73), (29, 79, 69, 25), (29, 80, 83, 79), (43, 82, 80, 29), (32, 81, 82, 43)])
_k = {(5, 10): 1.0, (6, 7): 1.0, (4, 10): 1.0, (7, 24): 1.0, (4, 23): 1.0, (25, 50): 0.44314, (24, 26): 1.0, (23, 25): 1.0, (27, 28): 1.0, (28, 29): 1.0, (30, 31): 1.0, (31, 32): 1.0, (27, 36): 1.0, (30, 37): 1.0, (38, 39): 1.0, (36, 39): 1.0, (25, 29): 0.57255, (26, 50): 0.44314, (51, 55): 1.0, (53, 54): 1.0, (51, 54): 1.0, (52, 55): 1.0, (37, 52): 1.0, (6, 58): 1.0, (61, 64): 1.0, (63, 65): 1.0, (62, 64): 1.0, (61, 65): 1.0, (58, 63): 1.0, (26, 67): 1.0, (25, 69): 1.0, (67, 72): 1.0, (75, 77): 1.0, (76, 77): 1.0, (75, 78): 1.0, (72, 76): 1.0, (69, 79): 1.0, (81, 82): 1.0, (80, 82): 1.0, (32, 81): 1.0}
me_plano_018.attributes.new('crease_edge', 'FLOAT', 'EDGE').data.foreach_set('value', [_k.get((min(e.vertices), max(e.vertices)), 0.0) for e in me_plano_018.edges])
me_plano_018.materials.append(mat_material_008)
me_plano_018.use_remesh_preserve_volume = False
me_plano_018.use_remesh_preserve_attributes = False
me_plano_018.use_mirror_vertex_groups = False
me_plano_018.update()
me_plano_001 = bpy.data.meshes.new('Plano.001')
me_plano_001.from_pydata([(0.03756, -0.07859, -0.02867), (0.03865, 0.09963, -0.03405), (0.0, -0.07859, -0.02867), (3.725e-09, 0.09963, -0.03405), (0.04062, -0.05643, -0.02867), (0.0, -0.05616, -0.02867), (0.099, -0.07859, -0.02867), (0.099, -0.05306, -0.02867), (0.01878, -0.07859, -0.02867), (0.01878, 0.09963, -0.03405), (0.01878, -0.05616, -0.02867), (0.03756, 0.08168, -0.03213), (3.725e-09, 0.08168, -0.03213), (0.01878, 0.08168, -0.03213), (0.03756, 0.06262, -0.0301), (3.725e-09, 0.06262, -0.0301), (0.01878, 0.06262, -0.0301), (0.03756, -0.02921, -0.02027), (0.0, -0.02921, -0.02027), (0.01878, -0.02921, -0.02027), (0.03756, -0.00353, -0.02302), (3.725e-09, -0.00353, -0.02302), (0.01878, -0.00353, -0.02302), (0.03153, -0.03858, -0.04658), (0.099, -0.03858, -0.04658), (0.03153, -0.01315, -0.04658), (0.099, -0.01315, -0.04658), (0.03833, 0.08981, -0.0459), (0.03036, 0.08168, -0.05158), (0.03036, 0.06262, -0.04955), (0.099, 0.08981, -0.0459), (0.099, 0.08168, -0.05158), (0.099, 0.06262, -0.04955), (0.047, 0.1162, -0.03405), (3.725e-09, 0.1162, -0.03405), (0.01878, 0.1162, -0.03405), (0.03833, 0.1064, -0.04325), (0.099, 0.1064, -0.04325), (1.118e-08, 0.11, -0.04325), (0.01878, 0.11, -0.04325), (0.03756, -0.05817, -0.01414), (6.181e-10, -0.05817, -0.01414), (0.01878, -0.05817, -0.01414), (0.06468, 0.06262, -0.04955), (0.06468, 0.08168, -0.05158), (0.07152, 0.08981, -0.0459), (0.07152, 0.1064, -0.04325), (0.06828, -0.07859, -0.02867), (0.06981, -0.05475, -0.02867), (0.06527, -0.03858, -0.04658), (0.06527, -0.01315, -0.04658), (0.03833, 0.1216, -0.04325), (0.099, 0.1216, -0.04325), (0.0, 0.1216, -0.04325), (0.01878, 0.1216, -0.04325), (0.07152, 0.1216, -0.04325), (0.03756, -0.07859, -0.05529), (0.0, -0.07859, -0.05529), (0.099, -0.07859, -0.05529), (0.01878, -0.07859, -0.05529), (0.06828, -0.07859, -0.05529), (0.03756, -0.07859, -0.3048), (0.0, -0.07859, -0.3048), (0.099, -0.07859, -0.3048), (0.01878, -0.07859, -0.3048), (0.06828, -0.07859, -0.3048), (0.03153, -0.01315, -0.08571), (0.099, -0.01315, -0.08571), (0.06527, -0.01315, -0.08571), (0.0, -0.01315, -0.04658), (0.0, -0.01315, -0.08571), (0.03153, -0.03858, -0.09341), (0.099, -0.03858, -0.09341), (0.06527, -0.03858, -0.09341), (0.0, -0.03858, -0.09341), (0.03153, -0.03858, -0.3165), (0.099, -0.03858, -0.3165), (0.06527, -0.03858, -0.3165), (0.0, -0.03858, -0.3165), (0.0, 0.06262, -0.04955), (0.03036, 0.06262, -0.06172), (0.099, 0.06262, -0.06172), (0.06468, 0.06262, -0.06172), (0.0, 0.06262, -0.06172)], [], [(13, 11, 1, 9), (8, 0, 4, 10), (48, 47, 6, 7), (2, 8, 10, 5), (12, 13, 9, 3), (15, 16, 13, 12), (16, 14, 11, 13), (22, 20, 14, 16), (21, 22, 16, 15), (10, 4, 40, 42), (18, 19, 22, 21), (19, 17, 20, 22), (48, 7, 24, 49), (49, 24, 26, 50), (17, 23, 25, 20), (11, 14, 29, 28), (1, 11, 28, 27), (44, 43, 32, 31), (45, 44, 31, 30), (1, 27, 36, 33), (45, 30, 37, 46), (3, 9, 35, 34), (9, 1, 33, 35), (34, 35, 39, 38), (35, 33, 36, 39), (14, 20, 25, 29), (41, 42, 19, 18), (42, 40, 17, 19), (5, 10, 42, 41), (4, 23, 17, 40), (27, 45, 46, 36), (27, 28, 44, 45), (28, 29, 43, 44), (23, 49, 50, 25), (4, 48, 49, 23), (4, 0, 47, 48), (39, 36, 51, 54), (38, 39, 54, 53), (36, 46, 55, 51), (46, 37, 52, 55), (8, 2, 57, 59), (6, 47, 60, 58), (47, 0, 56, 60), (0, 8, 59, 56), (56, 59, 64, 61), (60, 56, 61, 65), (58, 60, 65, 63), (59, 57, 62, 64), (50, 26, 67, 68), (25, 50, 68, 66), (25, 66, 70, 69), (70, 66, 71, 74), (68, 67, 72, 73), (66, 68, 73, 71), (74, 71, 75, 78), (73, 72, 76, 77), (71, 73, 77, 75), (29, 25, 69, 79), (29, 79, 83, 80), (43, 29, 80, 82), (32, 43, 82, 81)])
_k = {(5, 10): 1.0, (6, 7): 1.0, (4, 10): 1.0, (7, 24): 1.0, (4, 23): 1.0, (25, 50): 0.44314, (24, 26): 1.0, (23, 25): 1.0, (27, 28): 1.0, (28, 29): 1.0, (30, 31): 1.0, (31, 32): 1.0, (27, 36): 1.0, (30, 37): 1.0, (38, 39): 1.0, (36, 39): 1.0, (25, 29): 0.57255, (26, 50): 0.44314, (51, 55): 1.0, (53, 54): 1.0, (51, 54): 1.0, (52, 55): 1.0, (37, 52): 1.0, (6, 58): 1.0, (61, 64): 1.0, (63, 65): 1.0, (62, 64): 1.0, (61, 65): 1.0, (58, 63): 1.0, (26, 67): 1.0, (25, 69): 1.0, (67, 72): 1.0, (75, 77): 1.0, (76, 77): 1.0, (75, 78): 1.0, (72, 76): 1.0, (69, 79): 1.0, (81, 82): 1.0, (80, 82): 1.0, (32, 81): 1.0}
me_plano_001.attributes.new('crease_edge', 'FLOAT', 'EDGE').data.foreach_set('value', [_k.get((min(e.vertices), max(e.vertices)), 0.0) for e in me_plano_001.edges])
me_plano_001.materials.append(mat_material_008)
me_plano_001.use_remesh_preserve_volume = False
me_plano_001.use_remesh_preserve_attributes = False
me_plano_001.use_mirror_vertex_groups = False
me_plano_001.update()
me_c_rculo_003 = bpy.data.meshes.new('Círculo.003')
me_c_rculo_003.from_pydata([(-1.366e-10, 0.07697, -0.03066), (-0.02945, 0.07111, -0.03066), (-0.05442, 0.05442, -0.03066), (-0.07111, 0.02945, -0.03066), (-0.07697, -3.228e-09, -0.03066), (-0.07111, -0.02945, -0.03066), (-0.05442, -0.05442, -0.03066), (-0.02945, -0.07111, -0.03066), (-1.176e-08, -0.07697, -0.03066), (0.02945, -0.07111, -0.03066), (0.05442, -0.05442, -0.03066), (0.07111, -0.02945, -0.03066), (0.07697, 1.054e-09, -0.03066), (0.07111, 0.02945, -0.03066), (0.05442, 0.05442, -0.03066), (0.02945, 0.07111, -0.03066), (-1.85e-10, 0.07352, -0.05872), (-0.02813, 0.06792, -0.05872), (-0.05198, 0.05198, -0.05872), (-0.06792, 0.02813, -0.05872), (-0.07352, -3.028e-09, -0.05872), (-0.06792, -0.02813, -0.05872), (-0.05198, -0.05198, -0.05872), (-0.02813, -0.06792, -0.05872), (-1.129e-08, -0.07352, -0.05872), (0.02813, -0.06792, -0.05872), (0.05198, -0.05198, -0.05872), (0.06792, -0.02813, -0.05872), (0.07352, 1.062e-09, -0.05872), (0.06792, 0.02813, -0.05872), (0.05198, 0.05198, -0.05872), (0.02813, 0.06792, -0.05872), (-1.52e-10, 0.06103, -0.05872), (-0.02336, 0.05639, -0.05872), (-0.04316, 0.04316, -0.05872), (-0.05639, 0.02336, -0.05872), (-0.06103, -2.516e-09, -0.05872), (-0.05639, -0.02336, -0.05872), (-0.04316, -0.04316, -0.05872), (-0.02336, -0.05639, -0.05872), (-9.368e-09, -0.06103, -0.05872), (0.02336, -0.05639, -0.05872), (0.04316, -0.04316, -0.05872), (0.05639, -0.02336, -0.05872), (0.06103, 8.798e-10, -0.05872), (0.05639, 0.02336, -0.05872), (0.04316, 0.04316, -0.05872), (0.02336, 0.05639, -0.05872), (-1.326e-10, 0.05369, -0.0495), (-0.02055, 0.0496, -0.0495), (-0.03796, 0.03796, -0.0495), (-0.0496, 0.02055, -0.0495), (-0.05369, -2.214e-09, -0.0495), (-0.0496, -0.02055, -0.0495), (-0.03796, -0.03796, -0.0495), (-0.02055, -0.0496, -0.0495), (-8.24e-09, -0.05369, -0.0495), (0.02055, -0.0496, -0.0495), (0.03796, -0.03796, -0.0495), (0.0496, -0.02055, -0.0495), (0.05369, 7.728e-10, -0.0495), (0.0496, 0.02055, -0.0495), (0.03796, 0.03796, -0.0495), (0.02055, 0.0496, -0.0495), (-2.489e-09, 2.769e-10, -0.0495), (-1.366e-10, 0.07697, 0.05872), (-0.02945, 0.07111, 0.05872), (-0.05442, 0.05442, 0.05872), (-0.07111, 0.02945, 0.05872), (-0.07697, -3.228e-09, 0.05872), (-0.07111, -0.02945, 0.05872), (-0.05442, -0.05442, 0.05872), (-0.02945, -0.07111, 0.05872), (-1.176e-08, -0.07697, 0.05872), (0.02945, -0.07111, 0.05872), (0.05442, -0.05442, 0.05872), (0.07111, -0.02945, 0.05872), (0.07697, 1.054e-09, 0.05872), (0.07111, 0.02945, 0.05872), (0.05442, 0.05442, 0.05872), (0.02945, 0.07111, 0.05872), (4.663e-09, 0.2306, 0.05872), (-0.08823, 0.213, 0.05872), (-0.163, 0.163, 0.05872), (-0.213, 0.08823, 0.05872), (-0.2306, -1.474e-08, 0.05872), (-0.213, -0.08823, 0.05872), (-0.163, -0.163, 0.05872), (-0.08823, -0.213, 0.05872), (-3.015e-08, -0.2306, 0.05872), (0.08823, -0.213, 0.05872), (0.163, -0.163, 0.05872), (0.213, -0.08823, 0.05872), (0.2306, -1.913e-09, 0.05872), (0.213, 0.08823, 0.05872), (0.163, 0.163, 0.05872), (0.08823, 0.213, 0.05872), (4.892e-09, 0.2379, 0.05872), (-0.09103, 0.2198, 0.05872), (-0.1682, 0.1682, 0.05872), (-0.2198, 0.09103, 0.05872), (-0.2379, -1.529e-08, 0.05872), (-0.2198, -0.09103, 0.05872), (-0.1682, -0.1682, 0.05872), (-0.09103, -0.2198, 0.05872), (-3.103e-08, -0.2379, 0.05872), (0.09103, -0.2198, 0.05872), (0.1682, -0.1682, 0.05872), (0.2198, -0.09103, 0.05872), (0.2379, -2.055e-09, 0.05872), (0.2198, 0.09103, 0.05872), (0.1682, 0.1682, 0.05872), (0.09103, 0.2198, 0.05872)], [], [(2, 1, 17, 18), (10, 9, 25, 26), (3, 2, 18, 19), (11, 10, 26, 27), (4, 3, 19, 20), (12, 11, 27, 28), (5, 4, 20, 21), (13, 12, 28, 29), (6, 5, 21, 22), (14, 13, 29, 30), (7, 6, 22, 23), (15, 14, 30, 31), (8, 7, 23, 24), (1, 0, 16, 17), (0, 15, 31, 16), (9, 8, 24, 25), (16, 32, 33, 17), (31, 47, 32, 16), (24, 40, 41, 25), (17, 33, 34, 18), (25, 41, 42, 26), (18, 34, 35, 19), (26, 42, 43, 27), (19, 35, 36, 20), (27, 43, 44, 28), (20, 36, 37, 21), (28, 44, 45, 29), (21, 37, 38, 22), (29, 45, 46, 30), (22, 38, 39, 23), (30, 46, 47, 31), (23, 39, 40, 24), (37, 53, 54, 38), (45, 61, 62, 46), (38, 54, 55, 39), (46, 62, 63, 47), (39, 55, 56, 40), (32, 48, 49, 33), (47, 63, 48, 32), (40, 56, 57, 41), (33, 49, 50, 34), (41, 57, 58, 42), (34, 50, 51, 35), (42, 58, 59, 43), (35, 51, 52, 36), (43, 59, 60, 44), (36, 52, 53, 37), (44, 60, 61, 45), (58, 64, 59), (51, 64, 52), (59, 64, 60), (52, 64, 53), (60, 64, 61), (53, 64, 54), (61, 64, 62), (54, 64, 55), (62, 64, 63), (55, 64, 56), (48, 64, 49), (63, 64, 48), (56, 64, 57), (49, 64, 50), (57, 64, 58), (50, 64, 51), (2, 67, 66, 1), (10, 75, 74, 9), (3, 68, 67, 2), (11, 76, 75, 10), (4, 69, 68, 3), (12, 77, 76, 11), (5, 70, 69, 4), (13, 78, 77, 12), (6, 71, 70, 5), (14, 79, 78, 13), (7, 72, 71, 6), (15, 80, 79, 14), (8, 73, 72, 7), (1, 66, 65, 0), (0, 65, 80, 15), (9, 74, 73, 8), (72, 88, 87, 71), (80, 96, 95, 79), (73, 89, 88, 72), (66, 82, 81, 65), (65, 81, 96, 80), (74, 90, 89, 73), (67, 83, 82, 66), (75, 91, 90, 74), (68, 84, 83, 67), (76, 92, 91, 75), (69, 85, 84, 68), (77, 93, 92, 76), (70, 86, 85, 69), (78, 94, 93, 77), (71, 87, 86, 70), (79, 95, 94, 78), (93, 109, 108, 92), (86, 102, 101, 85), (94, 110, 109, 93), (87, 103, 102, 86), (95, 111, 110, 94), (88, 104, 103, 87), (96, 112, 111, 95), (89, 105, 104, 88), (82, 98, 97, 81), (81, 97, 112, 96), (90, 106, 105, 89), (83, 99, 98, 82), (91, 107, 106, 90), (84, 100, 99, 83), (92, 108, 107, 91), (85, 101, 100, 84)])
_k = {(16, 17): 0.80784, (17, 18): 0.80784, (18, 19): 0.80784, (19, 20): 0.80784, (20, 21): 0.80784, (21, 22): 0.80784, (22, 23): 0.80784, (23, 24): 0.80784, (24, 25): 0.80784, (25, 26): 0.80784, (26, 27): 0.80784, (27, 28): 0.80784, (28, 29): 0.80784, (29, 30): 0.80784, (30, 31): 0.80784, (16, 31): 0.80784, (32, 33): 0.80784, (33, 34): 0.80784, (34, 35): 0.80784, (35, 36): 0.80784, (36, 37): 0.80784, (37, 38): 0.80784, (38, 39): 0.80784, (39, 40): 0.80784, (40, 41): 0.80784, (41, 42): 0.80784, (42, 43): 0.80784, (43, 44): 0.80784, (44, 45): 0.80784, (45, 46): 0.80784, (46, 47): 0.80784, (32, 47): 0.80784, (48, 49): 1.0, (49, 50): 1.0, (50, 51): 1.0, (51, 52): 1.0, (52, 53): 1.0, (53, 54): 1.0, (54, 55): 1.0, (55, 56): 1.0, (56, 57): 1.0, (57, 58): 1.0, (58, 59): 1.0, (59, 60): 1.0, (60, 61): 1.0, (61, 62): 1.0, (62, 63): 1.0, (48, 63): 1.0, (65, 66): 1.0, (66, 67): 1.0, (67, 68): 1.0, (68, 69): 1.0, (69, 70): 1.0, (70, 71): 1.0, (71, 72): 1.0, (72, 73): 1.0, (73, 74): 1.0, (74, 75): 1.0, (75, 76): 1.0, (76, 77): 1.0, (77, 78): 1.0, (78, 79): 1.0, (79, 80): 1.0, (65, 80): 1.0}
me_c_rculo_003.attributes.new('crease_edge', 'FLOAT', 'EDGE').data.foreach_set('value', [_k.get((min(e.vertices), max(e.vertices)), 0.0) for e in me_c_rculo_003.edges])
me_c_rculo_003.materials.append(mat_material_009)
me_c_rculo_003.use_remesh_preserve_volume = False
me_c_rculo_003.use_remesh_preserve_attributes = False
me_c_rculo_003.use_mirror_vertex_groups = False
me_c_rculo_003.update()
me_c_rculo_011 = bpy.data.meshes.new('Círculo.011')
me_c_rculo_011.from_pydata([(1.081e-09, 0.07697, 0.03066), (-0.02945, 0.07111, 0.03066), (-0.05442, 0.05442, 0.03066), (-0.07111, 0.02945, 0.03066), (-0.07697, -4.445e-09, 0.03066), (-0.07111, -0.02945, 0.03066), (-0.05442, -0.05442, 0.03066), (-0.02945, -0.07111, 0.03066), (-1.054e-08, -0.07697, 0.03066), (0.02945, -0.07111, 0.03066), (0.05442, -0.05442, 0.03066), (0.07111, -0.02945, 0.03066), (0.07697, -1.627e-10, 0.03066), (0.07111, 0.02945, 0.03066), (0.05442, 0.05442, 0.03066), (0.02945, 0.07111, 0.03066), (-1.946e-10, 0.07352, 0.05872), (-0.02813, 0.06792, 0.05872), (-0.05198, 0.05198, 0.05872), (-0.06792, 0.02813, 0.05872), (-0.07352, -3.019e-09, 0.05872), (-0.06792, -0.02813, 0.05872), (-0.05198, -0.05198, 0.05872), (-0.02813, -0.06792, 0.05872), (-1.13e-08, -0.07352, 0.05872), (0.02813, -0.06792, 0.05872), (0.05198, -0.05198, 0.05872), (0.06792, -0.02813, 0.05872), (0.07352, 1.071e-09, 0.05872), (0.06792, 0.02813, 0.05872), (0.05198, 0.05198, 0.05872), (0.02813, 0.06792, 0.05872), (-1.616e-10, 0.06103, 0.05872), (-0.02336, 0.05639, 0.05872), (-0.04316, 0.04316, 0.05872), (-0.05639, 0.02336, 0.05872), (-0.06103, -2.506e-09, 0.05872), (-0.05639, -0.02336, 0.05872), (-0.04316, -0.04316, 0.05872), (-0.02336, -0.05639, 0.05872), (-9.377e-09, -0.06103, 0.05872), (0.02336, -0.05639, 0.05872), (0.04316, -0.04316, 0.05872), (0.05639, -0.02336, 0.05872), (0.06103, 8.894e-10, 0.05872), (0.05639, 0.02336, 0.05872), (0.04316, 0.04316, 0.05872), (0.02336, 0.05639, 0.05872), (2.608e-10, 0.05369, 0.0495), (-0.02055, 0.0496, 0.0495), (-0.03796, 0.03796, 0.0495), (-0.0496, 0.02055, 0.0495), (-0.05369, -2.608e-09, 0.0495), (-0.0496, -0.02055, 0.0495), (-0.03796, -0.03796, 0.0495), (-0.02055, -0.0496, 0.0495), (-7.846e-09, -0.05369, 0.0495), (0.02055, -0.0496, 0.0495), (0.03796, -0.03796, 0.0495), (0.0496, -0.02055, 0.0495), (0.05369, 3.795e-10, 0.0495), (0.0496, 0.02055, 0.0495), (0.03796, 0.03796, 0.0495), (0.02055, 0.0496, 0.0495), (-2.095e-09, -1.164e-10, 0.0495), (4.987e-09, 0.07697, -0.05872), (-0.02945, 0.07111, -0.05872), (-0.05442, 0.05442, -0.05872), (-0.07111, 0.02945, -0.05872), (-0.07697, -8.352e-09, -0.05872), (-0.07111, -0.02945, -0.05872), (-0.05442, -0.05442, -0.05872), (-0.02945, -0.07111, -0.05872), (-6.634e-09, -0.07697, -0.05872), (0.02945, -0.07111, -0.05872), (0.05442, -0.05442, -0.05872), (0.07111, -0.02945, -0.05872), (0.07697, -4.07e-09, -0.05872), (0.07111, 0.02945, -0.05872), (0.05442, 0.05442, -0.05872), (0.02945, 0.07111, -0.05872), (9.787e-09, 0.2306, -0.05872), (-0.08823, 0.213, -0.05872), (-0.163, 0.163, -0.05872), (-0.213, 0.08823, -0.05872), (-0.2306, -1.986e-08, -0.05872), (-0.213, -0.08823, -0.05872), (-0.163, -0.163, -0.05872), (-0.08823, -0.213, -0.05872), (-2.503e-08, -0.2306, -0.05872), (0.08823, -0.213, -0.05872), (0.163, -0.163, -0.05872), (0.213, -0.08823, -0.05872), (0.2306, -7.037e-09, -0.05872), (0.213, 0.08823, -0.05872), (0.163, 0.163, -0.05872), (0.08823, 0.213, -0.05872), (1.002e-08, 0.2379, -0.05872), (-0.09103, 0.2198, -0.05872), (-0.1682, 0.1682, -0.05872), (-0.2198, 0.09103, -0.05872), (-0.2379, -2.041e-08, -0.05872), (-0.2198, -0.09103, -0.05872), (-0.1682, -0.1682, -0.05872), (-0.09103, -0.2198, -0.05872), (-2.59e-08, -0.2379, -0.05872), (0.09103, -0.2198, -0.05872), (0.1682, -0.1682, -0.05872), (0.2198, -0.09103, -0.05872), (0.2379, -7.179e-09, -0.05872), (0.2198, 0.09103, -0.05872), (0.1682, 0.1682, -0.05872), (0.09103, 0.2198, -0.05872)], [], [(2, 18, 17, 1), (10, 26, 25, 9), (3, 19, 18, 2), (11, 27, 26, 10), (4, 20, 19, 3), (12, 28, 27, 11), (5, 21, 20, 4), (13, 29, 28, 12), (6, 22, 21, 5), (14, 30, 29, 13), (7, 23, 22, 6), (15, 31, 30, 14), (8, 24, 23, 7), (1, 17, 16, 0), (0, 16, 31, 15), (9, 25, 24, 8), (16, 17, 33, 32), (31, 16, 32, 47), (24, 25, 41, 40), (17, 18, 34, 33), (25, 26, 42, 41), (18, 19, 35, 34), (26, 27, 43, 42), (19, 20, 36, 35), (27, 28, 44, 43), (20, 21, 37, 36), (28, 29, 45, 44), (21, 22, 38, 37), (29, 30, 46, 45), (22, 23, 39, 38), (30, 31, 47, 46), (23, 24, 40, 39), (37, 38, 54, 53), (45, 46, 62, 61), (38, 39, 55, 54), (46, 47, 63, 62), (39, 40, 56, 55), (32, 33, 49, 48), (47, 32, 48, 63), (40, 41, 57, 56), (33, 34, 50, 49), (41, 42, 58, 57), (34, 35, 51, 50), (42, 43, 59, 58), (35, 36, 52, 51), (43, 44, 60, 59), (36, 37, 53, 52), (44, 45, 61, 60), (58, 59, 64), (51, 52, 64), (59, 60, 64), (52, 53, 64), (60, 61, 64), (53, 54, 64), (61, 62, 64), (54, 55, 64), (62, 63, 64), (55, 56, 64), (48, 49, 64), (63, 48, 64), (56, 57, 64), (49, 50, 64), (57, 58, 64), (50, 51, 64), (2, 1, 66, 67), (10, 9, 74, 75), (3, 2, 67, 68), (11, 10, 75, 76), (4, 3, 68, 69), (12, 11, 76, 77), (5, 4, 69, 70), (13, 12, 77, 78), (6, 5, 70, 71), (14, 13, 78, 79), (7, 6, 71, 72), (15, 14, 79, 80), (8, 7, 72, 73), (1, 0, 65, 66), (0, 15, 80, 65), (9, 8, 73, 74), (72, 71, 87, 88), (80, 79, 95, 96), (73, 72, 88, 89), (66, 65, 81, 82), (65, 80, 96, 81), (74, 73, 89, 90), (67, 66, 82, 83), (75, 74, 90, 91), (68, 67, 83, 84), (76, 75, 91, 92), (69, 68, 84, 85), (77, 76, 92, 93), (70, 69, 85, 86), (78, 77, 93, 94), (71, 70, 86, 87), (79, 78, 94, 95), (93, 92, 108, 109), (86, 85, 101, 102), (94, 93, 109, 110), (87, 86, 102, 103), (95, 94, 110, 111), (88, 87, 103, 104), (96, 95, 111, 112), (89, 88, 104, 105), (82, 81, 97, 98), (81, 96, 112, 97), (90, 89, 105, 106), (83, 82, 98, 99), (91, 90, 106, 107), (84, 83, 99, 100), (92, 91, 107, 108), (85, 84, 100, 101)])
_k = {(16, 17): 0.80784, (17, 18): 0.80784, (18, 19): 0.80784, (19, 20): 0.80784, (20, 21): 0.80784, (21, 22): 0.80784, (22, 23): 0.80784, (23, 24): 0.80784, (24, 25): 0.80784, (25, 26): 0.80784, (26, 27): 0.80784, (27, 28): 0.80784, (28, 29): 0.80784, (29, 30): 0.80784, (30, 31): 0.80784, (16, 31): 0.80784, (32, 33): 0.80784, (33, 34): 0.80784, (34, 35): 0.80784, (35, 36): 0.80784, (36, 37): 0.80784, (37, 38): 0.80784, (38, 39): 0.80784, (39, 40): 0.80784, (40, 41): 0.80784, (41, 42): 0.80784, (42, 43): 0.80784, (43, 44): 0.80784, (44, 45): 0.80784, (45, 46): 0.80784, (46, 47): 0.80784, (32, 47): 0.80784, (48, 49): 1.0, (49, 50): 1.0, (50, 51): 1.0, (51, 52): 1.0, (52, 53): 1.0, (53, 54): 1.0, (54, 55): 1.0, (55, 56): 1.0, (56, 57): 1.0, (57, 58): 1.0, (58, 59): 1.0, (59, 60): 1.0, (60, 61): 1.0, (61, 62): 1.0, (62, 63): 1.0, (48, 63): 1.0, (65, 66): 1.0, (66, 67): 1.0, (67, 68): 1.0, (68, 69): 1.0, (69, 70): 1.0, (70, 71): 1.0, (71, 72): 1.0, (72, 73): 1.0, (73, 74): 1.0, (74, 75): 1.0, (75, 76): 1.0, (76, 77): 1.0, (77, 78): 1.0, (78, 79): 1.0, (79, 80): 1.0, (65, 80): 1.0}
me_c_rculo_011.attributes.new('crease_edge', 'FLOAT', 'EDGE').data.foreach_set('value', [_k.get((min(e.vertices), max(e.vertices)), 0.0) for e in me_c_rculo_011.edges])
me_c_rculo_011.materials.append(mat_material_009)
me_c_rculo_011.use_remesh_preserve_volume = False
me_c_rculo_011.use_remesh_preserve_attributes = False
me_c_rculo_011.use_mirror_vertex_groups = False
me_c_rculo_011.update()
me_c_rculo_006 = bpy.data.meshes.new('Círculo.006')
me_c_rculo_006.from_pydata([(-1.366e-10, 0.07697, -0.03066), (-0.02945, 0.07111, -0.03066), (-0.05442, 0.05442, -0.03066), (-0.07111, 0.02945, -0.03066), (-0.07697, -3.228e-09, -0.03066), (-0.07111, -0.02945, -0.03066), (-0.05442, -0.05442, -0.03066), (-0.02945, -0.07111, -0.03066), (-1.176e-08, -0.07697, -0.03066), (0.02945, -0.07111, -0.03066), (0.05442, -0.05442, -0.03066), (0.07111, -0.02945, -0.03066), (0.07697, 1.054e-09, -0.03066), (0.07111, 0.02945, -0.03066), (0.05442, 0.05442, -0.03066), (0.02945, 0.07111, -0.03066), (-1.851e-10, 0.07352, -0.05872), (-0.02813, 0.06792, -0.05872), (-0.05198, 0.05198, -0.05872), (-0.06792, 0.02813, -0.05872), (-0.07352, -3.028e-09, -0.05872), (-0.06792, -0.02813, -0.05872), (-0.05198, -0.05198, -0.05872), (-0.02813, -0.06792, -0.05872), (-1.129e-08, -0.07352, -0.05872), (0.02813, -0.06792, -0.05872), (0.05198, -0.05198, -0.05872), (0.06792, -0.02813, -0.05872), (0.07352, 1.062e-09, -0.05872), (0.06792, 0.02813, -0.05872), (0.05198, 0.05198, -0.05872), (0.02813, 0.06792, -0.05872), (-1.52e-10, 0.06103, -0.05872), (-0.02336, 0.05639, -0.05872), (-0.04316, 0.04316, -0.05872), (-0.05639, 0.02336, -0.05872), (-0.06103, -2.516e-09, -0.05872), (-0.05639, -0.02336, -0.05872), (-0.04316, -0.04316, -0.05872), (-0.02336, -0.05639, -0.05872), (-9.368e-09, -0.06103, -0.05872), (0.02336, -0.05639, -0.05872), (0.04316, -0.04316, -0.05872), (0.05639, -0.02336, -0.05872), (0.06103, 8.798e-10, -0.05872), (0.05639, 0.02336, -0.05872), (0.04316, 0.04316, -0.05872), (0.02336, 0.05639, -0.05872), (-1.326e-10, 0.05369, -0.0495), (-0.02055, 0.0496, -0.0495), (-0.03796, 0.03796, -0.0495), (-0.0496, 0.02055, -0.0495), (-0.05369, -2.214e-09, -0.0495), (-0.0496, -0.02055, -0.0495), (-0.03796, -0.03796, -0.0495), (-0.02055, -0.0496, -0.0495), (-8.24e-09, -0.05369, -0.0495), (0.02055, -0.0496, -0.0495), (0.03796, -0.03796, -0.0495), (0.0496, -0.02055, -0.0495), (0.05369, 7.728e-10, -0.0495), (0.0496, 0.02055, -0.0495), (0.03796, 0.03796, -0.0495), (0.02055, 0.0496, -0.0495), (-2.489e-09, 2.769e-10, -0.0495), (-1.366e-10, 0.07697, 0.05872), (-0.02945, 0.07111, 0.05872), (-0.05442, 0.05442, 0.05872), (-0.07111, 0.02945, 0.05872), (-0.07697, -3.228e-09, 0.05872), (-0.07111, -0.02945, 0.05872), (-0.05442, -0.05442, 0.05872), (-0.02945, -0.07111, 0.05872), (-1.176e-08, -0.07697, 0.05872), (0.02945, -0.07111, 0.05872), (0.05442, -0.05442, 0.05872), (0.07111, -0.02945, 0.05872), (0.07697, 1.054e-09, 0.05872), (0.07111, 0.02945, 0.05872), (0.05442, 0.05442, 0.05872), (0.02945, 0.07111, 0.05872), (4.663e-09, 0.2306, 0.05872), (-0.08823, 0.213, 0.05872), (-0.163, 0.163, 0.05872), (-0.213, 0.08823, 0.05872), (-0.2306, -1.474e-08, 0.05872), (-0.213, -0.08823, 0.05872), (-0.163, -0.163, 0.05872), (-0.08823, -0.213, 0.05872), (-3.015e-08, -0.2306, 0.05872), (0.08823, -0.213, 0.05872), (0.163, -0.163, 0.05872), (0.213, -0.08823, 0.05872), (0.2306, -1.913e-09, 0.05872), (0.213, 0.08823, 0.05872), (0.163, 0.163, 0.05872), (0.08823, 0.213, 0.05872), (4.892e-09, 0.2379, 0.05872), (-0.09103, 0.2198, 0.05872), (-0.1682, 0.1682, 0.05872), (-0.2198, 0.09103, 0.05872), (-0.2379, -1.529e-08, 0.05872), (-0.2198, -0.09103, 0.05872), (-0.1682, -0.1682, 0.05872), (-0.09103, -0.2198, 0.05872), (-3.103e-08, -0.2379, 0.05872), (0.09103, -0.2198, 0.05872), (0.1682, -0.1682, 0.05872), (0.2198, -0.09103, 0.05872), (0.2379, -2.055e-09, 0.05872), (0.2198, 0.09103, 0.05872), (0.1682, 0.1682, 0.05872), (0.09103, 0.2198, 0.05872)], [], [(2, 1, 17, 18), (10, 9, 25, 26), (3, 2, 18, 19), (11, 10, 26, 27), (4, 3, 19, 20), (12, 11, 27, 28), (5, 4, 20, 21), (13, 12, 28, 29), (6, 5, 21, 22), (14, 13, 29, 30), (7, 6, 22, 23), (15, 14, 30, 31), (8, 7, 23, 24), (1, 0, 16, 17), (0, 15, 31, 16), (9, 8, 24, 25), (16, 32, 33, 17), (31, 47, 32, 16), (24, 40, 41, 25), (17, 33, 34, 18), (25, 41, 42, 26), (18, 34, 35, 19), (26, 42, 43, 27), (19, 35, 36, 20), (27, 43, 44, 28), (20, 36, 37, 21), (28, 44, 45, 29), (21, 37, 38, 22), (29, 45, 46, 30), (22, 38, 39, 23), (30, 46, 47, 31), (23, 39, 40, 24), (37, 53, 54, 38), (45, 61, 62, 46), (38, 54, 55, 39), (46, 62, 63, 47), (39, 55, 56, 40), (32, 48, 49, 33), (47, 63, 48, 32), (40, 56, 57, 41), (33, 49, 50, 34), (41, 57, 58, 42), (34, 50, 51, 35), (42, 58, 59, 43), (35, 51, 52, 36), (43, 59, 60, 44), (36, 52, 53, 37), (44, 60, 61, 45), (58, 64, 59), (51, 64, 52), (59, 64, 60), (52, 64, 53), (60, 64, 61), (53, 64, 54), (61, 64, 62), (54, 64, 55), (62, 64, 63), (55, 64, 56), (48, 64, 49), (63, 64, 48), (56, 64, 57), (49, 64, 50), (57, 64, 58), (50, 64, 51), (2, 67, 66, 1), (10, 75, 74, 9), (3, 68, 67, 2), (11, 76, 75, 10), (4, 69, 68, 3), (12, 77, 76, 11), (5, 70, 69, 4), (13, 78, 77, 12), (6, 71, 70, 5), (14, 79, 78, 13), (7, 72, 71, 6), (15, 80, 79, 14), (8, 73, 72, 7), (1, 66, 65, 0), (0, 65, 80, 15), (9, 74, 73, 8), (72, 88, 87, 71), (80, 96, 95, 79), (73, 89, 88, 72), (66, 82, 81, 65), (65, 81, 96, 80), (74, 90, 89, 73), (67, 83, 82, 66), (75, 91, 90, 74), (68, 84, 83, 67), (76, 92, 91, 75), (69, 85, 84, 68), (77, 93, 92, 76), (70, 86, 85, 69), (78, 94, 93, 77), (71, 87, 86, 70), (79, 95, 94, 78), (93, 109, 108, 92), (86, 102, 101, 85), (94, 110, 109, 93), (87, 103, 102, 86), (95, 111, 110, 94), (88, 104, 103, 87), (96, 112, 111, 95), (89, 105, 104, 88), (82, 98, 97, 81), (81, 97, 112, 96), (90, 106, 105, 89), (83, 99, 98, 82), (91, 107, 106, 90), (84, 100, 99, 83), (92, 108, 107, 91), (85, 101, 100, 84)])
_k = {(16, 17): 0.80784, (17, 18): 0.80784, (18, 19): 0.80784, (19, 20): 0.80784, (20, 21): 0.80784, (21, 22): 0.80784, (22, 23): 0.80784, (23, 24): 0.80784, (24, 25): 0.80784, (25, 26): 0.80784, (26, 27): 0.80784, (27, 28): 0.80784, (28, 29): 0.80784, (29, 30): 0.80784, (30, 31): 0.80784, (16, 31): 0.80784, (32, 33): 0.80784, (33, 34): 0.80784, (34, 35): 0.80784, (35, 36): 0.80784, (36, 37): 0.80784, (37, 38): 0.80784, (38, 39): 0.80784, (39, 40): 0.80784, (40, 41): 0.80784, (41, 42): 0.80784, (42, 43): 0.80784, (43, 44): 0.80784, (44, 45): 0.80784, (45, 46): 0.80784, (46, 47): 0.80784, (32, 47): 0.80784, (48, 49): 1.0, (49, 50): 1.0, (50, 51): 1.0, (51, 52): 1.0, (52, 53): 1.0, (53, 54): 1.0, (54, 55): 1.0, (55, 56): 1.0, (56, 57): 1.0, (57, 58): 1.0, (58, 59): 1.0, (59, 60): 1.0, (60, 61): 1.0, (61, 62): 1.0, (62, 63): 1.0, (48, 63): 1.0, (65, 66): 1.0, (66, 67): 1.0, (67, 68): 1.0, (68, 69): 1.0, (69, 70): 1.0, (70, 71): 1.0, (71, 72): 1.0, (72, 73): 1.0, (73, 74): 1.0, (74, 75): 1.0, (75, 76): 1.0, (76, 77): 1.0, (77, 78): 1.0, (78, 79): 1.0, (79, 80): 1.0, (65, 80): 1.0}
me_c_rculo_006.attributes.new('crease_edge', 'FLOAT', 'EDGE').data.foreach_set('value', [_k.get((min(e.vertices), max(e.vertices)), 0.0) for e in me_c_rculo_006.edges])
me_c_rculo_006.materials.append(mat_material_009)
me_c_rculo_006.use_remesh_preserve_volume = False
me_c_rculo_006.use_remesh_preserve_attributes = False
me_c_rculo_006.use_mirror_vertex_groups = False
me_c_rculo_006.update()
me_c_rculo_008 = bpy.data.meshes.new('Círculo.008')
me_c_rculo_008.from_pydata([(1.081e-09, 0.07697, -0.02784), (-0.02945, 0.07111, -0.02784), (-0.05442, 0.05442, -0.02784), (-0.07111, 0.02945, -0.02784), (-0.07697, -4.445e-09, -0.02784), (-0.07111, -0.02945, -0.02784), (-0.05442, -0.05442, -0.02784), (-0.02945, -0.07111, -0.02784), (-1.054e-08, -0.07697, -0.02784), (0.02945, -0.07111, -0.02784), (0.05442, -0.05442, -0.02784), (0.07111, -0.02945, -0.02784), (0.07697, -1.627e-10, -0.02784), (0.07111, 0.02945, -0.02784), (0.05442, 0.05442, -0.02784), (0.02945, 0.07111, -0.02784), (-1.946e-10, 0.07352, 0.0002185), (-0.02813, 0.06792, 0.0002185), (-0.05198, 0.05198, 0.0002185), (-0.06792, 0.02813, 0.0002185), (-0.07352, -3.019e-09, 0.0002185), (-0.06792, -0.02813, 0.0002185), (-0.05198, -0.05198, 0.0002185), (-0.02813, -0.06792, 0.0002185), (-1.13e-08, -0.07352, 0.0002185), (0.02813, -0.06792, 0.0002185), (0.05198, -0.05198, 0.0002185), (0.06792, -0.02813, 0.0002185), (0.07352, 1.071e-09, 0.0002185), (0.06792, 0.02813, 0.0002185), (0.05198, 0.05198, 0.0002185), (0.02813, 0.06792, 0.0002185), (-1.616e-10, 0.06103, 0.0002185), (-0.02336, 0.05639, 0.0002185), (-0.04316, 0.04316, 0.0002185), (-0.05639, 0.02336, 0.0002185), (-0.06103, -2.506e-09, 0.0002185), (-0.05639, -0.02336, 0.0002185), (-0.04316, -0.04316, 0.0002185), (-0.02336, -0.05639, 0.0002185), (-9.377e-09, -0.06103, 0.0002185), (0.02336, -0.05639, 0.0002185), (0.04316, -0.04316, 0.0002185), (0.05639, -0.02336, 0.0002185), (0.06103, 8.894e-10, 0.0002185), (0.05639, 0.02336, 0.0002185), (0.04316, 0.04316, 0.0002185), (0.02336, 0.05639, 0.0002185), (2.608e-10, 0.05369, -0.008999), (-0.02055, 0.0496, -0.008999), (-0.03796, 0.03796, -0.008999), (-0.0496, 0.02055, -0.008999), (-0.05369, -2.608e-09, -0.008999), (-0.0496, -0.02055, -0.008999), (-0.03796, -0.03796, -0.008999), (-0.02055, -0.0496, -0.008999), (-7.846e-09, -0.05369, -0.008999), (0.02055, -0.0496, -0.008999), (0.03796, -0.03796, -0.008999), (0.0496, -0.02055, -0.008999), (0.05369, 3.795e-10, -0.008999), (0.0496, 0.02055, -0.008999), (0.03796, 0.03796, -0.008999), (0.02055, 0.0496, -0.008999), (-2.095e-09, -1.164e-10, -0.008999), (4.987e-09, 0.07697, -0.1172), (-0.02945, 0.07111, -0.1172), (-0.05442, 0.05442, -0.1172), (-0.07111, 0.02945, -0.1172), (-0.07697, -8.352e-09, -0.1172), (-0.07111, -0.02945, -0.1172), (-0.05442, -0.05442, -0.1172), (-0.02945, -0.07111, -0.1172), (-6.634e-09, -0.07697, -0.1172), (0.02945, -0.07111, -0.1172), (0.05442, -0.05442, -0.1172), (0.07111, -0.02945, -0.1172), (0.07697, -4.07e-09, -0.1172), (0.07111, 0.02945, -0.1172), (0.05442, 0.05442, -0.1172), (0.02945, 0.07111, -0.1172), (9.787e-09, 0.2306, -0.1172), (-0.08823, 0.213, -0.1172), (-0.163, 0.163, -0.1172), (-0.213, 0.08823, -0.1172), (-0.2306, -1.986e-08, -0.1172), (-0.213, -0.08823, -0.1172), (-0.163, -0.163, -0.1172), (-0.08823, -0.213, -0.1172), (-2.503e-08, -0.2306, -0.1172), (0.08823, -0.213, -0.1172), (0.163, -0.163, -0.1172), (0.213, -0.08823, -0.1172), (0.2306, -7.037e-09, -0.1172), (0.213, 0.08823, -0.1172), (0.163, 0.163, -0.1172), (0.08823, 0.213, -0.1172), (1.002e-08, 0.2379, -0.1172), (-0.09103, 0.2198, -0.1172), (-0.1682, 0.1682, -0.1172), (-0.2198, 0.09103, -0.1172), (-0.2379, -2.041e-08, -0.1172), (-0.2198, -0.09103, -0.1172), (-0.1682, -0.1682, -0.1172), (-0.09103, -0.2198, -0.1172), (-2.59e-08, -0.2379, -0.1172), (0.09103, -0.2198, -0.1172), (0.1682, -0.1682, -0.1172), (0.2198, -0.09103, -0.1172), (0.2379, -7.179e-09, -0.1172), (0.2198, 0.09103, -0.1172), (0.1682, 0.1682, -0.1172), (0.09103, 0.2198, -0.1172)], [], [(2, 18, 17, 1), (10, 26, 25, 9), (3, 19, 18, 2), (11, 27, 26, 10), (4, 20, 19, 3), (12, 28, 27, 11), (5, 21, 20, 4), (13, 29, 28, 12), (6, 22, 21, 5), (14, 30, 29, 13), (7, 23, 22, 6), (15, 31, 30, 14), (8, 24, 23, 7), (1, 17, 16, 0), (0, 16, 31, 15), (9, 25, 24, 8), (16, 17, 33, 32), (31, 16, 32, 47), (24, 25, 41, 40), (17, 18, 34, 33), (25, 26, 42, 41), (18, 19, 35, 34), (26, 27, 43, 42), (19, 20, 36, 35), (27, 28, 44, 43), (20, 21, 37, 36), (28, 29, 45, 44), (21, 22, 38, 37), (29, 30, 46, 45), (22, 23, 39, 38), (30, 31, 47, 46), (23, 24, 40, 39), (37, 38, 54, 53), (45, 46, 62, 61), (38, 39, 55, 54), (46, 47, 63, 62), (39, 40, 56, 55), (32, 33, 49, 48), (47, 32, 48, 63), (40, 41, 57, 56), (33, 34, 50, 49), (41, 42, 58, 57), (34, 35, 51, 50), (42, 43, 59, 58), (35, 36, 52, 51), (43, 44, 60, 59), (36, 37, 53, 52), (44, 45, 61, 60), (58, 59, 64), (51, 52, 64), (59, 60, 64), (52, 53, 64), (60, 61, 64), (53, 54, 64), (61, 62, 64), (54, 55, 64), (62, 63, 64), (55, 56, 64), (48, 49, 64), (63, 48, 64), (56, 57, 64), (49, 50, 64), (57, 58, 64), (50, 51, 64), (2, 1, 66, 67), (10, 9, 74, 75), (3, 2, 67, 68), (11, 10, 75, 76), (4, 3, 68, 69), (12, 11, 76, 77), (5, 4, 69, 70), (13, 12, 77, 78), (6, 5, 70, 71), (14, 13, 78, 79), (7, 6, 71, 72), (15, 14, 79, 80), (8, 7, 72, 73), (1, 0, 65, 66), (0, 15, 80, 65), (9, 8, 73, 74), (72, 71, 87, 88), (80, 79, 95, 96), (73, 72, 88, 89), (66, 65, 81, 82), (65, 80, 96, 81), (74, 73, 89, 90), (67, 66, 82, 83), (75, 74, 90, 91), (68, 67, 83, 84), (76, 75, 91, 92), (69, 68, 84, 85), (77, 76, 92, 93), (70, 69, 85, 86), (78, 77, 93, 94), (71, 70, 86, 87), (79, 78, 94, 95), (93, 92, 108, 109), (86, 85, 101, 102), (94, 93, 109, 110), (87, 86, 102, 103), (95, 94, 110, 111), (88, 87, 103, 104), (96, 95, 111, 112), (89, 88, 104, 105), (82, 81, 97, 98), (81, 96, 112, 97), (90, 89, 105, 106), (83, 82, 98, 99), (91, 90, 106, 107), (84, 83, 99, 100), (92, 91, 107, 108), (85, 84, 100, 101)])
_k = {(16, 17): 0.80784, (17, 18): 0.80784, (18, 19): 0.80784, (19, 20): 0.80784, (20, 21): 0.80784, (21, 22): 0.80784, (22, 23): 0.80784, (23, 24): 0.80784, (24, 25): 0.80784, (25, 26): 0.80784, (26, 27): 0.80784, (27, 28): 0.80784, (28, 29): 0.80784, (29, 30): 0.80784, (30, 31): 0.80784, (16, 31): 0.80784, (32, 33): 0.80784, (33, 34): 0.80784, (34, 35): 0.80784, (35, 36): 0.80784, (36, 37): 0.80784, (37, 38): 0.80784, (38, 39): 0.80784, (39, 40): 0.80784, (40, 41): 0.80784, (41, 42): 0.80784, (42, 43): 0.80784, (43, 44): 0.80784, (44, 45): 0.80784, (45, 46): 0.80784, (46, 47): 0.80784, (32, 47): 0.80784, (48, 49): 1.0, (49, 50): 1.0, (50, 51): 1.0, (51, 52): 1.0, (52, 53): 1.0, (53, 54): 1.0, (54, 55): 1.0, (55, 56): 1.0, (56, 57): 1.0, (57, 58): 1.0, (58, 59): 1.0, (59, 60): 1.0, (60, 61): 1.0, (61, 62): 1.0, (62, 63): 1.0, (48, 63): 1.0, (65, 66): 1.0, (66, 67): 1.0, (67, 68): 1.0, (68, 69): 1.0, (69, 70): 1.0, (70, 71): 1.0, (71, 72): 1.0, (72, 73): 1.0, (73, 74): 1.0, (74, 75): 1.0, (75, 76): 1.0, (76, 77): 1.0, (77, 78): 1.0, (78, 79): 1.0, (79, 80): 1.0, (65, 80): 1.0}
me_c_rculo_008.attributes.new('crease_edge', 'FLOAT', 'EDGE').data.foreach_set('value', [_k.get((min(e.vertices), max(e.vertices)), 0.0) for e in me_c_rculo_008.edges])
me_c_rculo_008.materials.append(mat_material_009)
me_c_rculo_008.use_remesh_preserve_volume = False
me_c_rculo_008.use_remesh_preserve_attributes = False
me_c_rculo_008.use_mirror_vertex_groups = False
me_c_rculo_008.update()

# ---- objects
ob_foco_002 = bpy.data.objects.new('Foco.002', light_foco_002)
ob_foco_001 = bpy.data.objects.new('Foco.001', light_foco_001)
ob_foco = bpy.data.objects.new('Foco', light_foco)
ob_c_mara = bpy.data.objects.new('Cámara', cam_c_mara)
ob_rin_1_ad = bpy.data.objects.new('Rin_1_Ad', me_plano_017)
ob_rin_1_ad_001 = bpy.data.objects.new('Rin_1_Ad.001', me_plano_004)
ob_rin_1_tr = bpy.data.objects.new('Rin_1_Tr', me_plano_018)
ob_rin_1_tr_001 = bpy.data.objects.new('Rin_1_Tr.001', me_plano_001)
ob_rin_2_ad = bpy.data.objects.new('Rin_2_Ad', me_c_rculo_003)
ob_rin_2_ad_001 = bpy.data.objects.new('Rin_2_Ad.001', me_c_rculo_011)
ob_rin_2_tr = bpy.data.objects.new('Rin_2_Tr', me_c_rculo_006)
ob_rin_2_tr_001 = bpy.data.objects.new('Rin_2_Tr.001', me_c_rculo_008)

# ---- transforms, parenting, visibility, modifiers, constraints
ob_foco_002.location = (-12.7, 13.2, 11.39)
ob_foco_002.rotation_euler = (-0.7062, 0.7223, 1.606)
ob_foco_002.lineart.crease_threshold = 0.0
ob_foco_001.location = (-0.4525, -15.21, 16.34)
ob_foco_001.rotation_euler = (2.512e-08, 0.569, -1.594)
ob_foco_001.lineart.crease_threshold = 0.0
ob_foco.location = (10.41, 9.031, 16.34)
ob_foco.rotation_euler = (2.512e-08, 0.569, 0.6986)
ob_foco.lineart.crease_threshold = 0.0
ob_c_mara.location = (0.0, -13.81, 1.389)
ob_c_mara.rotation_euler = (1.449, 2.126e-08, 6.283)
ob_c_mara.lineart.crease_threshold = 0.0
ob_rin_1_ad.location = (-1.897, -3.21, -1.012)
ob_rin_1_ad.rotation_euler = (1.571, -0.0, 1.571)
ob_rin_1_ad.scale = (1.918, 1.918, 1.918)
ob_rin_1_ad.hide_select = True
ob_rin_1_ad.lineart.crease_threshold = 0.0
_m = ob_rin_1_ad.modifiers.new('Reflectividad', 'MIRROR')
_m.use_clip = True
_m = ob_rin_1_ad.modifiers.new('Repetir', 'ARRAY')
_m.count = 5
_m.constant_offset_displace = (0.0, 0.0, 0.0)
_m.use_merge_vertices = True
_m = ob_rin_1_ad.modifiers.new('SimpleDeform', 'SIMPLE_DEFORM')
_m.deform_method = 'BEND'
_m.deform_axis = 'Z'
_m.factor = 6.283
_m.angle = 6.283
_m = ob_rin_1_ad.modifiers.new('Subsurf', 'SUBSURF')
_m.uv_smooth = 'PRESERVE_CORNERS'
_m.levels = 2
_m.render_levels = 4
ob_rin_1_ad_001.location = (1.944, -3.21, -1.012)
ob_rin_1_ad_001.rotation_euler = (1.571, -0.0, 1.571)
ob_rin_1_ad_001.scale = (1.918, 1.918, 1.918)
ob_rin_1_ad_001.hide_select = True
ob_rin_1_ad_001.lineart.crease_threshold = 0.0
_m = ob_rin_1_ad_001.modifiers.new('Reflectividad', 'MIRROR')
_m.use_clip = True
_m = ob_rin_1_ad_001.modifiers.new('Repetir', 'ARRAY')
_m.count = 5
_m.constant_offset_displace = (0.0, 0.0, 0.0)
_m.use_merge_vertices = True
_m = ob_rin_1_ad_001.modifiers.new('SimpleDeform', 'SIMPLE_DEFORM')
_m.deform_method = 'BEND'
_m.deform_axis = 'Z'
_m.factor = 6.283
_m.angle = 6.283
_m = ob_rin_1_ad_001.modifiers.new('Subsurf', 'SUBSURF')
_m.uv_smooth = 'PRESERVE_CORNERS'
_m.levels = 2
_m.render_levels = 4
ob_rin_1_tr.location = (-1.996, 2.563, -1.004)
ob_rin_1_tr.rotation_euler = (1.571, -0.0, 1.571)
ob_rin_1_tr.scale = (2.167, 2.167, 2.167)
ob_rin_1_tr.hide_select = True
ob_rin_1_tr.lineart.crease_threshold = 0.0
_m = ob_rin_1_tr.modifiers.new('Reflectividad', 'MIRROR')
_m.use_clip = True
_m = ob_rin_1_tr.modifiers.new('Repetir', 'ARRAY')
_m.count = 5
_m.constant_offset_displace = (0.0, 0.0, 0.0)
_m.use_merge_vertices = True
_m = ob_rin_1_tr.modifiers.new('SimpleDeform', 'SIMPLE_DEFORM')
_m.deform_method = 'BEND'
_m.deform_axis = 'Z'
_m.factor = 6.283
_m.angle = 6.283
_m = ob_rin_1_tr.modifiers.new('Subsurf', 'SUBSURF')
_m.uv_smooth = 'PRESERVE_CORNERS'
_m.levels = 2
_m.render_levels = 4
ob_rin_1_tr_001.location = (1.967, 2.563, -1.004)
ob_rin_1_tr_001.rotation_euler = (1.571, -0.0, 1.571)
ob_rin_1_tr_001.scale = (2.167, 2.167, 2.167)
ob_rin_1_tr_001.hide_select = True
ob_rin_1_tr_001.lineart.crease_threshold = 0.0
_m = ob_rin_1_tr_001.modifiers.new('Reflectividad', 'MIRROR')
_m.use_clip = True
_m = ob_rin_1_tr_001.modifiers.new('Repetir', 'ARRAY')
_m.count = 5
_m.constant_offset_displace = (0.0, 0.0, 0.0)
_m.use_merge_vertices = True
_m = ob_rin_1_tr_001.modifiers.new('SimpleDeform', 'SIMPLE_DEFORM')
_m.deform_method = 'BEND'
_m.deform_axis = 'Z'
_m.factor = 6.283
_m.angle = 6.283
_m = ob_rin_1_tr_001.modifiers.new('Subsurf', 'SUBSURF')
_m.uv_smooth = 'PRESERVE_CORNERS'
_m.levels = 2
_m.render_levels = 4
ob_rin_2_ad.location = (-1.854, -3.21, -0.7098)
ob_rin_2_ad.rotation_euler = (1.571, -0.0, 1.571)
ob_rin_2_ad.hide_select = True
ob_rin_2_ad.lineart.crease_threshold = 0.0
_m = ob_rin_2_ad.modifiers.new('Subsurf', 'SUBSURF')
_m.uv_smooth = 'PRESERVE_CORNERS'
_m.quality = 2
_m.levels = 2
_m = ob_rin_2_ad.modifiers.new('Solidificar', 'SOLIDIFY')
_m.nonmanifold_thickness_mode = 'FIXED'
_m.nonmanifold_merge_threshold = 0.0003
ob_rin_2_ad_001.location = (1.854, -3.21, -0.7098)
ob_rin_2_ad_001.rotation_euler = (1.571, -0.0, 1.571)
ob_rin_2_ad_001.hide_select = True
ob_rin_2_ad_001.lineart.crease_threshold = 0.0
_m = ob_rin_2_ad_001.modifiers.new('Subsurf', 'SUBSURF')
_m.uv_smooth = 'PRESERVE_CORNERS'
_m.quality = 2
_m.levels = 2
_m = ob_rin_2_ad_001.modifiers.new('Solidificar', 'SOLIDIFY')
_m.nonmanifold_thickness_mode = 'FIXED'
_m.nonmanifold_merge_threshold = 0.0003
ob_rin_2_tr.location = (-1.865, 2.563, -0.6624)
ob_rin_2_tr.rotation_euler = (1.571, -0.0, 1.571)
ob_rin_2_tr.scale = (1.13, 1.13, 1.13)
ob_rin_2_tr.hide_select = True
ob_rin_2_tr.lineart.crease_threshold = 0.0
_m = ob_rin_2_tr.modifiers.new('Subsurf', 'SUBSURF')
_m.uv_smooth = 'PRESERVE_CORNERS'
_m.quality = 2
_m.levels = 2
_m = ob_rin_2_tr.modifiers.new('Solidificar', 'SOLIDIFY')
_m.nonmanifold_thickness_mode = 'FIXED'
_m.nonmanifold_merge_threshold = 0.0003
ob_rin_2_tr_001.location = (1.931, 2.563, -0.6624)
ob_rin_2_tr_001.rotation_euler = (1.571, -0.0, 1.571)
ob_rin_2_tr_001.scale = (1.13, 1.13, 1.13)
ob_rin_2_tr_001.hide_select = True
ob_rin_2_tr_001.lineart.crease_threshold = 0.0
_m = ob_rin_2_tr_001.modifiers.new('Subsurf', 'SUBSURF')
_m.uv_smooth = 'PRESERVE_CORNERS'
_m.quality = 2
_m.levels = 2
_m = ob_rin_2_tr_001.modifiers.new('Solidificar', 'SOLIDIFY')
_m.nonmanifold_thickness_mode = 'FIXED'
_m.nonmanifold_merge_threshold = 0.0003

# ---- collection membership
col_colecci_n_3.objects.link(ob_foco_002)
col_colecci_n_3.objects.link(ob_foco_001)
col_colecci_n_3.objects.link(ob_foco)
col_colecci_n_3.objects.link(ob_c_mara)
col_ruedas.objects.link(ob_rin_1_ad)
col_ruedas.objects.link(ob_rin_1_ad_001)
col_ruedas.objects.link(ob_rin_1_tr)
col_ruedas.objects.link(ob_rin_1_tr_001)
col_ruedas.objects.link(ob_rin_2_ad)
col_ruedas.objects.link(ob_rin_2_ad_001)
col_ruedas.objects.link(ob_rin_2_tr)
col_ruedas.objects.link(ob_rin_2_tr_001)

# ---- scene / render settings (as saved in the file)
scene.camera = ob_c_mara
scene.frame_start = 1; scene.frame_end = 250; scene.frame_set(0)
scene.render.engine = 'CYCLES'
scene.render.resolution_percentage = 50
scene.render.dither_intensity = 0.0
scene.render.film_transparent = True
scene.render.use_border = True
scene.render.use_simplify = True
scene.render.simplify_subdivision = 5
scene.render.simplify_subdivision_render = 5
scene.render.use_persistent_data = True
scene.cycles.use_denoising = False
scene.cycles.samples = 128
scene.cycles.sampling_pattern = 'TABULATED_SOBOL'
scene.cycles.use_adaptive_sampling = False
scene.cycles.use_light_tree = False
scene.cycles.max_bounces = 8
scene.cycles.glossy_bounces = 8
scene.cycles.transmission_bounces = 4
scene.cycles.transparent_max_bounces = 2
scene.cycles.sample_clamp_indirect = 0.0
scene.view_settings.view_transform = 'Filmic'
bpy.context.view_layer.update()

